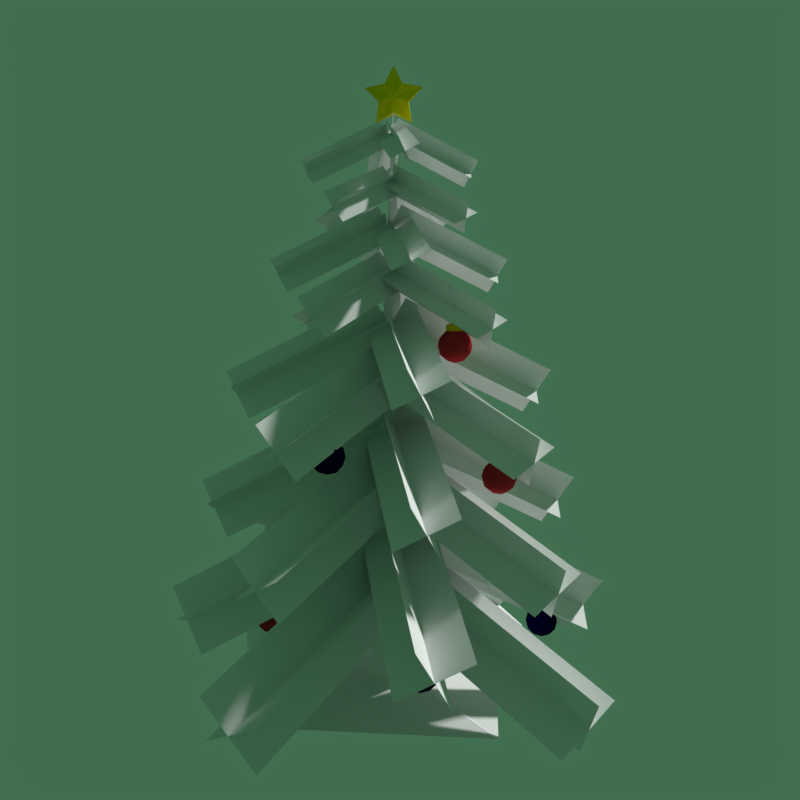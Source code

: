 # Source: arvore.blend  (saved by Blender 2.78.0; exported with 4.5.12 LTS)
import bpy
from mathutils import Matrix  # noqa: F401  (used for matrix-valued properties, if any)

bpy.ops.wm.read_factory_settings(use_empty=True)
scene = bpy.context.scene
scene.name = 'Scene'

# ---- collections
col_collection_1 = bpy.data.collections.new('Collection 1'); scene.collection.children.link(col_collection_1)

# ---- materials (node trees are filled in below, after node groups)
mat_materiais_001 = bpy.data.materials.new('Materiais.001')
mat_materiais_001.alpha_threshold = 0.0
mat_materiais_001.use_transparent_shadow = False
mat_materiais_001.diffuse_color = (0.8, 0.6127, 0.003376, 1.0)
mat_materiais_001.roughness = 0.5
mat_materiais_002 = bpy.data.materials.new('Materiais.002')
mat_materiais_002.alpha_threshold = 0.0
mat_materiais_002.use_transparent_shadow = False
mat_materiais_002.diffuse_color = (0.002006, 0.001661, 0.04955, 1.0)
mat_materiais_002.roughness = 0.5
mat_materiais_003 = bpy.data.materials.new('Materiais.003')
mat_materiais_003.alpha_threshold = 0.0
mat_materiais_003.use_transparent_shadow = False
mat_materiais_003.diffuse_color = (0.402, 0.02651, 0.0314, 1.0)
mat_materiais_003.roughness = 0.5
mat_material = bpy.data.materials.new('Material')
mat_material.alpha_threshold = 0.0
mat_material.use_transparent_shadow = False
mat_material.roughness = 0.5
mat_material.line_color = (0.0, 0.0, 0.0, 1.0)
mat_materiais = bpy.data.materials.new('Materiais')
mat_materiais.alpha_threshold = 0.0
mat_materiais.use_transparent_shadow = False
mat_materiais.roughness = 0.5

# ---- material node trees

# ---- world
world_world = bpy.data.worlds.new('World'); scene.world = world_world
world_world.color = (0.05382, 0.1574, 0.07982)
world_world.use_sun_shadow = False
world_world.sun_shadow_jitter_overblur = 0.0
world_world.cycles.sampling_method = 'MANUAL'

# ---- cameras
cam_c_mera = bpy.data.cameras.new('Câmera')
cam_c_mera.clip_end = 100.0
cam_c_mera.lens = 35.0
cam_c_mera.sensor_width = 32.0
cam_c_mera.sensor_height = 18.0
cam_c_mera.display_size = 2.0
cam_c_mera.dof.focus_distance = 0.0
cam_c_mera.dof.aperture_fstop = 128.0
cam_c_mera.dof.aperture_blades = 6

# ---- meshes
me_esfera_icosa_drica_017 = bpy.data.meshes.new('Esfera icosaédrica.017')
me_esfera_icosa_drica_017.from_pydata([(0.0, 0.0, -1.0), (0.7236, -0.5257, -0.4472), (-0.2764, -0.8506, -0.4472), (-0.8944, 0.0, -0.4472), (-0.2764, 0.8506, -0.4472), (0.7236, 0.5257, -0.4472), (0.2764, -0.8506, 0.4472), (-0.7236, -0.5257, 0.4472), (-0.7236, 0.5257, 0.4472), (0.2764, 0.8506, 0.4472), (0.8944, 0.0, 0.4472), (0.2629, 1.167e-17, 2.519), (-0.1625, -0.5, -0.8507), (0.4253, -0.309, -0.8507), (0.2629, -0.809, -0.5257), (0.8506, 0.0, -0.5257), (0.4253, 0.309, -0.8507), (-0.5257, 0.0, -0.8507), (-0.6882, -0.5, -0.5257), (-0.1625, 0.5, -0.8507), (-0.6882, 0.5, -0.5257), (0.2629, 0.809, -0.5257), (0.9511, -0.309, 0.0), (0.9511, 0.309, 0.0), (0.0, -1.0, 0.0), (0.5878, -0.809, 0.0), (-0.9511, -0.309, 0.0), (-0.5878, -0.809, 0.0), (-0.5878, 0.809, 0.0), (-0.9511, 0.309, 0.0), (0.5878, 0.809, 0.0), (0.0, 1.0, 0.0), (0.6882, -0.5, 0.5257), (-0.2629, -0.809, 0.5257), (-0.8506, 0.0, 0.5257), (-0.2629, 0.809, 0.5257), (0.6882, 0.5, 0.5257), (0.1625, -0.5, 0.8507), (0.5257, 0.0, 0.8507), (-0.4253, -0.309, 0.8507), (-0.4253, 0.309, 0.8507), (0.1625, 0.5, 0.8507), (0.5257, 1.167e-17, 1.188), (1.192e-07, 1.167e-17, 1.337), (0.1625, -0.5, 1.188), (-0.4253, -0.309, 1.188), (-0.4253, 0.309, 1.188), (0.1625, 0.5, 1.188)], [], [(0, 13, 12), (1, 13, 15), (0, 12, 17), (0, 17, 19), (0, 19, 16), (1, 15, 22), (2, 14, 24), (3, 18, 26), (4, 20, 28), (5, 21, 30), (1, 22, 25), (2, 24, 27), (3, 26, 29), (4, 28, 31), (5, 30, 23), (6, 32, 37), (7, 33, 39), (8, 34, 40), (9, 35, 41), (10, 36, 38), (40, 39, 45, 46), (38, 36, 41), (36, 9, 41), (39, 37, 44, 45), (41, 35, 40), (35, 8, 40), (38, 41, 47, 42), (40, 34, 39), (34, 7, 39), (37, 38, 42, 44), (39, 33, 37), (33, 6, 37), (41, 40, 46, 47), (37, 32, 38), (32, 10, 38), (23, 36, 10), (23, 30, 36), (30, 9, 36), (31, 35, 9), (31, 28, 35), (28, 8, 35), (29, 34, 8), (29, 26, 34), (26, 7, 34), (27, 33, 7), (27, 24, 33), (24, 6, 33), (25, 32, 6), (25, 22, 32), (22, 10, 32), (30, 31, 9), (30, 21, 31), (21, 4, 31), (28, 29, 8), (28, 20, 29), (20, 3, 29), (26, 27, 7), (26, 18, 27), (18, 2, 27), (24, 25, 6), (24, 14, 25), (14, 1, 25), (22, 23, 10), (22, 15, 23), (15, 5, 23), (16, 21, 5), (16, 19, 21), (19, 4, 21), (19, 20, 4), (19, 17, 20), (17, 3, 20), (17, 18, 3), (17, 12, 18), (12, 2, 18), (15, 16, 5), (15, 13, 16), (13, 0, 16), (12, 14, 2), (12, 13, 14), (13, 1, 14), (42, 47, 43), (47, 46, 43), (46, 45, 43), (45, 44, 43), (44, 42, 43), (43, 42, 11)])
me_esfera_icosa_drica_017.polygons.foreach_set('use_smooth', [True] * 86)
me_esfera_icosa_drica_017.polygons.foreach_set('material_index', [2, 2, 2, 2, 2, 2, 2, 2, 2, 2, 2, 2, 2, 2, 2, 2, 2, 2, 2, 2, 0, 2, 2, 0, 2, 2, 0, 2, 2, 0, 2, 2, 0, 2, 2, 2, 2, 2, 2, 2, 2, 2, 2, 2, 2, 2, 2, 2, 2, 2, 2, 2, 2, 2, 2, 2, 2, 2, 2, 2, 2, 2, 2, 2, 2, 2, 2, 2, 2, 2, 2, 2, 2, 2, 2, 2, 2, 2, 2, 2, 0, 0, 0, 0, 0, 0])
me_esfera_icosa_drica_017.materials.append(mat_materiais_001)
me_esfera_icosa_drica_017.materials.append(mat_materiais_002)
me_esfera_icosa_drica_017.materials.append(mat_materiais_003)
me_esfera_icosa_drica_017.use_remesh_preserve_volume = False
me_esfera_icosa_drica_017.use_remesh_preserve_attributes = False
me_esfera_icosa_drica_017.use_mirror_vertex_groups = False
me_esfera_icosa_drica_017.update()
me_esfera_icosa_drica_016 = bpy.data.meshes.new('Esfera icosaédrica.016')
me_esfera_icosa_drica_016.from_pydata([(0.0, 0.0, -1.0), (0.7236, -0.5257, -0.4472), (-0.2764, -0.8506, -0.4472), (-0.8944, 0.0, -0.4472), (-0.2764, 0.8506, -0.4472), (0.7236, 0.5257, -0.4472), (0.2764, -0.8506, 0.4472), (-0.7236, -0.5257, 0.4472), (-0.7236, 0.5257, 0.4472), (0.2764, 0.8506, 0.4472), (0.8944, 0.0, 0.4472), (0.2629, 1.167e-17, 2.519), (-0.1625, -0.5, -0.8507), (0.4253, -0.309, -0.8507), (0.2629, -0.809, -0.5257), (0.8506, 0.0, -0.5257), (0.4253, 0.309, -0.8507), (-0.5257, 0.0, -0.8507), (-0.6882, -0.5, -0.5257), (-0.1625, 0.5, -0.8507), (-0.6882, 0.5, -0.5257), (0.2629, 0.809, -0.5257), (0.9511, -0.309, 0.0), (0.9511, 0.309, 0.0), (0.0, -1.0, 0.0), (0.5878, -0.809, 0.0), (-0.9511, -0.309, 0.0), (-0.5878, -0.809, 0.0), (-0.5878, 0.809, 0.0), (-0.9511, 0.309, 0.0), (0.5878, 0.809, 0.0), (0.0, 1.0, 0.0), (0.6882, -0.5, 0.5257), (-0.2629, -0.809, 0.5257), (-0.8506, 0.0, 0.5257), (-0.2629, 0.809, 0.5257), (0.6882, 0.5, 0.5257), (0.1625, -0.5, 0.8507), (0.5257, 0.0, 0.8507), (-0.4253, -0.309, 0.8507), (-0.4253, 0.309, 0.8507), (0.1625, 0.5, 0.8507), (0.5257, 1.167e-17, 1.188), (1.192e-07, 1.167e-17, 1.337), (0.1625, -0.5, 1.188), (-0.4253, -0.309, 1.188), (-0.4253, 0.309, 1.188), (0.1625, 0.5, 1.188)], [], [(0, 13, 12), (1, 13, 15), (0, 12, 17), (0, 17, 19), (0, 19, 16), (1, 15, 22), (2, 14, 24), (3, 18, 26), (4, 20, 28), (5, 21, 30), (1, 22, 25), (2, 24, 27), (3, 26, 29), (4, 28, 31), (5, 30, 23), (6, 32, 37), (7, 33, 39), (8, 34, 40), (9, 35, 41), (10, 36, 38), (40, 39, 45, 46), (38, 36, 41), (36, 9, 41), (39, 37, 44, 45), (41, 35, 40), (35, 8, 40), (38, 41, 47, 42), (40, 34, 39), (34, 7, 39), (37, 38, 42, 44), (39, 33, 37), (33, 6, 37), (41, 40, 46, 47), (37, 32, 38), (32, 10, 38), (23, 36, 10), (23, 30, 36), (30, 9, 36), (31, 35, 9), (31, 28, 35), (28, 8, 35), (29, 34, 8), (29, 26, 34), (26, 7, 34), (27, 33, 7), (27, 24, 33), (24, 6, 33), (25, 32, 6), (25, 22, 32), (22, 10, 32), (30, 31, 9), (30, 21, 31), (21, 4, 31), (28, 29, 8), (28, 20, 29), (20, 3, 29), (26, 27, 7), (26, 18, 27), (18, 2, 27), (24, 25, 6), (24, 14, 25), (14, 1, 25), (22, 23, 10), (22, 15, 23), (15, 5, 23), (16, 21, 5), (16, 19, 21), (19, 4, 21), (19, 20, 4), (19, 17, 20), (17, 3, 20), (17, 18, 3), (17, 12, 18), (12, 2, 18), (15, 16, 5), (15, 13, 16), (13, 0, 16), (12, 14, 2), (12, 13, 14), (13, 1, 14), (42, 47, 43), (47, 46, 43), (46, 45, 43), (45, 44, 43), (44, 42, 43), (43, 42, 11)])
me_esfera_icosa_drica_016.polygons.foreach_set('use_smooth', [True] * 86)
me_esfera_icosa_drica_016.polygons.foreach_set('material_index', [2, 2, 2, 2, 2, 2, 2, 2, 2, 2, 2, 2, 2, 2, 2, 2, 2, 2, 2, 2, 0, 2, 2, 0, 2, 2, 0, 2, 2, 0, 2, 2, 0, 2, 2, 2, 2, 2, 2, 2, 2, 2, 2, 2, 2, 2, 2, 2, 2, 2, 2, 2, 2, 2, 2, 2, 2, 2, 2, 2, 2, 2, 2, 2, 2, 2, 2, 2, 2, 2, 2, 2, 2, 2, 2, 2, 2, 2, 2, 2, 0, 0, 0, 0, 0, 0])
me_esfera_icosa_drica_016.materials.append(mat_materiais_001)
me_esfera_icosa_drica_016.materials.append(mat_materiais_002)
me_esfera_icosa_drica_016.materials.append(mat_materiais_003)
me_esfera_icosa_drica_016.use_remesh_preserve_volume = False
me_esfera_icosa_drica_016.use_remesh_preserve_attributes = False
me_esfera_icosa_drica_016.use_mirror_vertex_groups = False
me_esfera_icosa_drica_016.update()
me_esfera_icosa_drica_015 = bpy.data.meshes.new('Esfera icosaédrica.015')
me_esfera_icosa_drica_015.from_pydata([(0.0, 0.0, -1.0), (0.7236, -0.5257, -0.4472), (-0.2764, -0.8506, -0.4472), (-0.8944, 0.0, -0.4472), (-0.2764, 0.8506, -0.4472), (0.7236, 0.5257, -0.4472), (0.2764, -0.8506, 0.4472), (-0.7236, -0.5257, 0.4472), (-0.7236, 0.5257, 0.4472), (0.2764, 0.8506, 0.4472), (0.8944, 0.0, 0.4472), (0.2629, 1.167e-17, 2.519), (-0.1625, -0.5, -0.8507), (0.4253, -0.309, -0.8507), (0.2629, -0.809, -0.5257), (0.8506, 0.0, -0.5257), (0.4253, 0.309, -0.8507), (-0.5257, 0.0, -0.8507), (-0.6882, -0.5, -0.5257), (-0.1625, 0.5, -0.8507), (-0.6882, 0.5, -0.5257), (0.2629, 0.809, -0.5257), (0.9511, -0.309, 0.0), (0.9511, 0.309, 0.0), (0.0, -1.0, 0.0), (0.5878, -0.809, 0.0), (-0.9511, -0.309, 0.0), (-0.5878, -0.809, 0.0), (-0.5878, 0.809, 0.0), (-0.9511, 0.309, 0.0), (0.5878, 0.809, 0.0), (0.0, 1.0, 0.0), (0.6882, -0.5, 0.5257), (-0.2629, -0.809, 0.5257), (-0.8506, 0.0, 0.5257), (-0.2629, 0.809, 0.5257), (0.6882, 0.5, 0.5257), (0.1625, -0.5, 0.8507), (0.5257, 0.0, 0.8507), (-0.4253, -0.309, 0.8507), (-0.4253, 0.309, 0.8507), (0.1625, 0.5, 0.8507), (0.5257, 1.167e-17, 1.188), (1.192e-07, 1.167e-17, 1.337), (0.1625, -0.5, 1.188), (-0.4253, -0.309, 1.188), (-0.4253, 0.309, 1.188), (0.1625, 0.5, 1.188)], [], [(0, 13, 12), (1, 13, 15), (0, 12, 17), (0, 17, 19), (0, 19, 16), (1, 15, 22), (2, 14, 24), (3, 18, 26), (4, 20, 28), (5, 21, 30), (1, 22, 25), (2, 24, 27), (3, 26, 29), (4, 28, 31), (5, 30, 23), (6, 32, 37), (7, 33, 39), (8, 34, 40), (9, 35, 41), (10, 36, 38), (40, 39, 45, 46), (38, 36, 41), (36, 9, 41), (39, 37, 44, 45), (41, 35, 40), (35, 8, 40), (38, 41, 47, 42), (40, 34, 39), (34, 7, 39), (37, 38, 42, 44), (39, 33, 37), (33, 6, 37), (41, 40, 46, 47), (37, 32, 38), (32, 10, 38), (23, 36, 10), (23, 30, 36), (30, 9, 36), (31, 35, 9), (31, 28, 35), (28, 8, 35), (29, 34, 8), (29, 26, 34), (26, 7, 34), (27, 33, 7), (27, 24, 33), (24, 6, 33), (25, 32, 6), (25, 22, 32), (22, 10, 32), (30, 31, 9), (30, 21, 31), (21, 4, 31), (28, 29, 8), (28, 20, 29), (20, 3, 29), (26, 27, 7), (26, 18, 27), (18, 2, 27), (24, 25, 6), (24, 14, 25), (14, 1, 25), (22, 23, 10), (22, 15, 23), (15, 5, 23), (16, 21, 5), (16, 19, 21), (19, 4, 21), (19, 20, 4), (19, 17, 20), (17, 3, 20), (17, 18, 3), (17, 12, 18), (12, 2, 18), (15, 16, 5), (15, 13, 16), (13, 0, 16), (12, 14, 2), (12, 13, 14), (13, 1, 14), (42, 47, 43), (47, 46, 43), (46, 45, 43), (45, 44, 43), (44, 42, 43), (43, 42, 11)])
me_esfera_icosa_drica_015.polygons.foreach_set('use_smooth', [True] * 86)
me_esfera_icosa_drica_015.polygons.foreach_set('material_index', [2, 2, 2, 2, 2, 2, 2, 2, 2, 2, 2, 2, 2, 2, 2, 2, 2, 2, 2, 2, 0, 2, 2, 0, 2, 2, 0, 2, 2, 0, 2, 2, 0, 2, 2, 2, 2, 2, 2, 2, 2, 2, 2, 2, 2, 2, 2, 2, 2, 2, 2, 2, 2, 2, 2, 2, 2, 2, 2, 2, 2, 2, 2, 2, 2, 2, 2, 2, 2, 2, 2, 2, 2, 2, 2, 2, 2, 2, 2, 2, 0, 0, 0, 0, 0, 0])
me_esfera_icosa_drica_015.materials.append(mat_materiais_001)
me_esfera_icosa_drica_015.materials.append(mat_materiais_002)
me_esfera_icosa_drica_015.materials.append(mat_materiais_003)
me_esfera_icosa_drica_015.use_remesh_preserve_volume = False
me_esfera_icosa_drica_015.use_remesh_preserve_attributes = False
me_esfera_icosa_drica_015.use_mirror_vertex_groups = False
me_esfera_icosa_drica_015.update()
me_esfera_icosa_drica_014 = bpy.data.meshes.new('Esfera icosaédrica.014')
me_esfera_icosa_drica_014.from_pydata([(0.0, 0.0, -1.0), (0.7236, -0.5257, -0.4472), (-0.2764, -0.8506, -0.4472), (-0.8944, 0.0, -0.4472), (-0.2764, 0.8506, -0.4472), (0.7236, 0.5257, -0.4472), (0.2764, -0.8506, 0.4472), (-0.7236, -0.5257, 0.4472), (-0.7236, 0.5257, 0.4472), (0.2764, 0.8506, 0.4472), (0.8944, 0.0, 0.4472), (0.2629, 1.167e-17, 2.519), (-0.1625, -0.5, -0.8507), (0.4253, -0.309, -0.8507), (0.2629, -0.809, -0.5257), (0.8506, 0.0, -0.5257), (0.4253, 0.309, -0.8507), (-0.5257, 0.0, -0.8507), (-0.6882, -0.5, -0.5257), (-0.1625, 0.5, -0.8507), (-0.6882, 0.5, -0.5257), (0.2629, 0.809, -0.5257), (0.9511, -0.309, 0.0), (0.9511, 0.309, 0.0), (0.0, -1.0, 0.0), (0.5878, -0.809, 0.0), (-0.9511, -0.309, 0.0), (-0.5878, -0.809, 0.0), (-0.5878, 0.809, 0.0), (-0.9511, 0.309, 0.0), (0.5878, 0.809, 0.0), (0.0, 1.0, 0.0), (0.6882, -0.5, 0.5257), (-0.2629, -0.809, 0.5257), (-0.8506, 0.0, 0.5257), (-0.2629, 0.809, 0.5257), (0.6882, 0.5, 0.5257), (0.1625, -0.5, 0.8507), (0.5257, 0.0, 0.8507), (-0.4253, -0.309, 0.8507), (-0.4253, 0.309, 0.8507), (0.1625, 0.5, 0.8507), (0.5257, 1.167e-17, 1.188), (1.192e-07, 1.167e-17, 1.337), (0.1625, -0.5, 1.188), (-0.4253, -0.309, 1.188), (-0.4253, 0.309, 1.188), (0.1625, 0.5, 1.188)], [], [(0, 13, 12), (1, 13, 15), (0, 12, 17), (0, 17, 19), (0, 19, 16), (1, 15, 22), (2, 14, 24), (3, 18, 26), (4, 20, 28), (5, 21, 30), (1, 22, 25), (2, 24, 27), (3, 26, 29), (4, 28, 31), (5, 30, 23), (6, 32, 37), (7, 33, 39), (8, 34, 40), (9, 35, 41), (10, 36, 38), (40, 39, 45, 46), (38, 36, 41), (36, 9, 41), (39, 37, 44, 45), (41, 35, 40), (35, 8, 40), (38, 41, 47, 42), (40, 34, 39), (34, 7, 39), (37, 38, 42, 44), (39, 33, 37), (33, 6, 37), (41, 40, 46, 47), (37, 32, 38), (32, 10, 38), (23, 36, 10), (23, 30, 36), (30, 9, 36), (31, 35, 9), (31, 28, 35), (28, 8, 35), (29, 34, 8), (29, 26, 34), (26, 7, 34), (27, 33, 7), (27, 24, 33), (24, 6, 33), (25, 32, 6), (25, 22, 32), (22, 10, 32), (30, 31, 9), (30, 21, 31), (21, 4, 31), (28, 29, 8), (28, 20, 29), (20, 3, 29), (26, 27, 7), (26, 18, 27), (18, 2, 27), (24, 25, 6), (24, 14, 25), (14, 1, 25), (22, 23, 10), (22, 15, 23), (15, 5, 23), (16, 21, 5), (16, 19, 21), (19, 4, 21), (19, 20, 4), (19, 17, 20), (17, 3, 20), (17, 18, 3), (17, 12, 18), (12, 2, 18), (15, 16, 5), (15, 13, 16), (13, 0, 16), (12, 14, 2), (12, 13, 14), (13, 1, 14), (42, 47, 43), (47, 46, 43), (46, 45, 43), (45, 44, 43), (44, 42, 43), (43, 42, 11)])
me_esfera_icosa_drica_014.polygons.foreach_set('use_smooth', [True] * 86)
me_esfera_icosa_drica_014.polygons.foreach_set('material_index', [2, 2, 2, 2, 2, 2, 2, 2, 2, 2, 2, 2, 2, 2, 2, 2, 2, 2, 2, 2, 0, 2, 2, 0, 2, 2, 0, 2, 2, 0, 2, 2, 0, 2, 2, 2, 2, 2, 2, 2, 2, 2, 2, 2, 2, 2, 2, 2, 2, 2, 2, 2, 2, 2, 2, 2, 2, 2, 2, 2, 2, 2, 2, 2, 2, 2, 2, 2, 2, 2, 2, 2, 2, 2, 2, 2, 2, 2, 2, 2, 0, 0, 0, 0, 0, 0])
me_esfera_icosa_drica_014.materials.append(mat_materiais_001)
me_esfera_icosa_drica_014.materials.append(mat_materiais_002)
me_esfera_icosa_drica_014.materials.append(mat_materiais_003)
me_esfera_icosa_drica_014.use_remesh_preserve_volume = False
me_esfera_icosa_drica_014.use_remesh_preserve_attributes = False
me_esfera_icosa_drica_014.use_mirror_vertex_groups = False
me_esfera_icosa_drica_014.update()
me_esfera_icosa_drica_013 = bpy.data.meshes.new('Esfera icosaédrica.013')
me_esfera_icosa_drica_013.from_pydata([(0.0, 0.0, -1.0), (0.7236, -0.5257, -0.4472), (-0.2764, -0.8506, -0.4472), (-0.8944, 0.0, -0.4472), (-0.2764, 0.8506, -0.4472), (0.7236, 0.5257, -0.4472), (0.2764, -0.8506, 0.4472), (-0.7236, -0.5257, 0.4472), (-0.7236, 0.5257, 0.4472), (0.2764, 0.8506, 0.4472), (0.8944, 0.0, 0.4472), (0.2629, 1.167e-17, 2.519), (-0.1625, -0.5, -0.8507), (0.4253, -0.309, -0.8507), (0.2629, -0.809, -0.5257), (0.8506, 0.0, -0.5257), (0.4253, 0.309, -0.8507), (-0.5257, 0.0, -0.8507), (-0.6882, -0.5, -0.5257), (-0.1625, 0.5, -0.8507), (-0.6882, 0.5, -0.5257), (0.2629, 0.809, -0.5257), (0.9511, -0.309, 0.0), (0.9511, 0.309, 0.0), (0.0, -1.0, 0.0), (0.5878, -0.809, 0.0), (-0.9511, -0.309, 0.0), (-0.5878, -0.809, 0.0), (-0.5878, 0.809, 0.0), (-0.9511, 0.309, 0.0), (0.5878, 0.809, 0.0), (0.0, 1.0, 0.0), (0.6882, -0.5, 0.5257), (-0.2629, -0.809, 0.5257), (-0.8506, 0.0, 0.5257), (-0.2629, 0.809, 0.5257), (0.6882, 0.5, 0.5257), (0.1625, -0.5, 0.8507), (0.5257, 0.0, 0.8507), (-0.4253, -0.309, 0.8507), (-0.4253, 0.309, 0.8507), (0.1625, 0.5, 0.8507), (0.5257, 1.167e-17, 1.188), (1.192e-07, 1.167e-17, 1.337), (0.1625, -0.5, 1.188), (-0.4253, -0.309, 1.188), (-0.4253, 0.309, 1.188), (0.1625, 0.5, 1.188)], [], [(0, 13, 12), (1, 13, 15), (0, 12, 17), (0, 17, 19), (0, 19, 16), (1, 15, 22), (2, 14, 24), (3, 18, 26), (4, 20, 28), (5, 21, 30), (1, 22, 25), (2, 24, 27), (3, 26, 29), (4, 28, 31), (5, 30, 23), (6, 32, 37), (7, 33, 39), (8, 34, 40), (9, 35, 41), (10, 36, 38), (40, 39, 45, 46), (38, 36, 41), (36, 9, 41), (39, 37, 44, 45), (41, 35, 40), (35, 8, 40), (38, 41, 47, 42), (40, 34, 39), (34, 7, 39), (37, 38, 42, 44), (39, 33, 37), (33, 6, 37), (41, 40, 46, 47), (37, 32, 38), (32, 10, 38), (23, 36, 10), (23, 30, 36), (30, 9, 36), (31, 35, 9), (31, 28, 35), (28, 8, 35), (29, 34, 8), (29, 26, 34), (26, 7, 34), (27, 33, 7), (27, 24, 33), (24, 6, 33), (25, 32, 6), (25, 22, 32), (22, 10, 32), (30, 31, 9), (30, 21, 31), (21, 4, 31), (28, 29, 8), (28, 20, 29), (20, 3, 29), (26, 27, 7), (26, 18, 27), (18, 2, 27), (24, 25, 6), (24, 14, 25), (14, 1, 25), (22, 23, 10), (22, 15, 23), (15, 5, 23), (16, 21, 5), (16, 19, 21), (19, 4, 21), (19, 20, 4), (19, 17, 20), (17, 3, 20), (17, 18, 3), (17, 12, 18), (12, 2, 18), (15, 16, 5), (15, 13, 16), (13, 0, 16), (12, 14, 2), (12, 13, 14), (13, 1, 14), (42, 47, 43), (47, 46, 43), (46, 45, 43), (45, 44, 43), (44, 42, 43), (43, 42, 11)])
me_esfera_icosa_drica_013.polygons.foreach_set('use_smooth', [True] * 86)
me_esfera_icosa_drica_013.polygons.foreach_set('material_index', [2, 2, 2, 2, 2, 2, 2, 2, 2, 2, 2, 2, 2, 2, 2, 2, 2, 2, 2, 2, 0, 2, 2, 0, 2, 2, 0, 2, 2, 0, 2, 2, 0, 2, 2, 2, 2, 2, 2, 2, 2, 2, 2, 2, 2, 2, 2, 2, 2, 2, 2, 2, 2, 2, 2, 2, 2, 2, 2, 2, 2, 2, 2, 2, 2, 2, 2, 2, 2, 2, 2, 2, 2, 2, 2, 2, 2, 2, 2, 2, 0, 0, 0, 0, 0, 0])
me_esfera_icosa_drica_013.materials.append(mat_materiais_001)
me_esfera_icosa_drica_013.materials.append(mat_materiais_002)
me_esfera_icosa_drica_013.materials.append(mat_materiais_003)
me_esfera_icosa_drica_013.use_remesh_preserve_volume = False
me_esfera_icosa_drica_013.use_remesh_preserve_attributes = False
me_esfera_icosa_drica_013.use_mirror_vertex_groups = False
me_esfera_icosa_drica_013.update()
me_esfera_icosa_drica_012 = bpy.data.meshes.new('Esfera icosaédrica.012')
me_esfera_icosa_drica_012.from_pydata([(0.0, 0.0, -1.0), (0.7236, -0.5257, -0.4472), (-0.2764, -0.8506, -0.4472), (-0.8944, 0.0, -0.4472), (-0.2764, 0.8506, -0.4472), (0.7236, 0.5257, -0.4472), (0.2764, -0.8506, 0.4472), (-0.7236, -0.5257, 0.4472), (-0.7236, 0.5257, 0.4472), (0.2764, 0.8506, 0.4472), (0.8944, 0.0, 0.4472), (0.2629, 1.167e-17, 2.519), (-0.1625, -0.5, -0.8507), (0.4253, -0.309, -0.8507), (0.2629, -0.809, -0.5257), (0.8506, 0.0, -0.5257), (0.4253, 0.309, -0.8507), (-0.5257, 0.0, -0.8507), (-0.6882, -0.5, -0.5257), (-0.1625, 0.5, -0.8507), (-0.6882, 0.5, -0.5257), (0.2629, 0.809, -0.5257), (0.9511, -0.309, 0.0), (0.9511, 0.309, 0.0), (0.0, -1.0, 0.0), (0.5878, -0.809, 0.0), (-0.9511, -0.309, 0.0), (-0.5878, -0.809, 0.0), (-0.5878, 0.809, 0.0), (-0.9511, 0.309, 0.0), (0.5878, 0.809, 0.0), (0.0, 1.0, 0.0), (0.6882, -0.5, 0.5257), (-0.2629, -0.809, 0.5257), (-0.8506, 0.0, 0.5257), (-0.2629, 0.809, 0.5257), (0.6882, 0.5, 0.5257), (0.1625, -0.5, 0.8507), (0.5257, 0.0, 0.8507), (-0.4253, -0.309, 0.8507), (-0.4253, 0.309, 0.8507), (0.1625, 0.5, 0.8507), (0.5257, 1.167e-17, 1.188), (1.192e-07, 1.167e-17, 1.337), (0.1625, -0.5, 1.188), (-0.4253, -0.309, 1.188), (-0.4253, 0.309, 1.188), (0.1625, 0.5, 1.188)], [], [(0, 13, 12), (1, 13, 15), (0, 12, 17), (0, 17, 19), (0, 19, 16), (1, 15, 22), (2, 14, 24), (3, 18, 26), (4, 20, 28), (5, 21, 30), (1, 22, 25), (2, 24, 27), (3, 26, 29), (4, 28, 31), (5, 30, 23), (6, 32, 37), (7, 33, 39), (8, 34, 40), (9, 35, 41), (10, 36, 38), (40, 39, 45, 46), (38, 36, 41), (36, 9, 41), (39, 37, 44, 45), (41, 35, 40), (35, 8, 40), (38, 41, 47, 42), (40, 34, 39), (34, 7, 39), (37, 38, 42, 44), (39, 33, 37), (33, 6, 37), (41, 40, 46, 47), (37, 32, 38), (32, 10, 38), (23, 36, 10), (23, 30, 36), (30, 9, 36), (31, 35, 9), (31, 28, 35), (28, 8, 35), (29, 34, 8), (29, 26, 34), (26, 7, 34), (27, 33, 7), (27, 24, 33), (24, 6, 33), (25, 32, 6), (25, 22, 32), (22, 10, 32), (30, 31, 9), (30, 21, 31), (21, 4, 31), (28, 29, 8), (28, 20, 29), (20, 3, 29), (26, 27, 7), (26, 18, 27), (18, 2, 27), (24, 25, 6), (24, 14, 25), (14, 1, 25), (22, 23, 10), (22, 15, 23), (15, 5, 23), (16, 21, 5), (16, 19, 21), (19, 4, 21), (19, 20, 4), (19, 17, 20), (17, 3, 20), (17, 18, 3), (17, 12, 18), (12, 2, 18), (15, 16, 5), (15, 13, 16), (13, 0, 16), (12, 14, 2), (12, 13, 14), (13, 1, 14), (42, 47, 43), (47, 46, 43), (46, 45, 43), (45, 44, 43), (44, 42, 43), (43, 42, 11)])
me_esfera_icosa_drica_012.polygons.foreach_set('use_smooth', [True] * 86)
me_esfera_icosa_drica_012.polygons.foreach_set('material_index', [1, 1, 1, 1, 1, 1, 1, 1, 1, 1, 1, 1, 1, 1, 1, 1, 1, 1, 1, 1, 0, 1, 1, 0, 1, 1, 0, 1, 1, 0, 1, 1, 0, 1, 1, 1, 1, 1, 1, 1, 1, 1, 1, 1, 1, 1, 1, 1, 1, 1, 1, 1, 1, 1, 1, 1, 1, 1, 1, 1, 1, 1, 1, 1, 1, 1, 1, 1, 1, 1, 1, 1, 1, 1, 1, 1, 1, 1, 1, 1, 0, 0, 0, 0, 0, 0])
me_esfera_icosa_drica_012.materials.append(mat_materiais_001)
me_esfera_icosa_drica_012.materials.append(mat_materiais_002)
me_esfera_icosa_drica_012.materials.append(mat_materiais_003)
me_esfera_icosa_drica_012.use_remesh_preserve_volume = False
me_esfera_icosa_drica_012.use_remesh_preserve_attributes = False
me_esfera_icosa_drica_012.use_mirror_vertex_groups = False
me_esfera_icosa_drica_012.update()
me_esfera_icosa_drica_011 = bpy.data.meshes.new('Esfera icosaédrica.011')
me_esfera_icosa_drica_011.from_pydata([(0.0, 0.0, -1.0), (0.7236, -0.5257, -0.4472), (-0.2764, -0.8506, -0.4472), (-0.8944, 0.0, -0.4472), (-0.2764, 0.8506, -0.4472), (0.7236, 0.5257, -0.4472), (0.2764, -0.8506, 0.4472), (-0.7236, -0.5257, 0.4472), (-0.7236, 0.5257, 0.4472), (0.2764, 0.8506, 0.4472), (0.8944, 0.0, 0.4472), (0.2629, 1.167e-17, 2.519), (-0.1625, -0.5, -0.8507), (0.4253, -0.309, -0.8507), (0.2629, -0.809, -0.5257), (0.8506, 0.0, -0.5257), (0.4253, 0.309, -0.8507), (-0.5257, 0.0, -0.8507), (-0.6882, -0.5, -0.5257), (-0.1625, 0.5, -0.8507), (-0.6882, 0.5, -0.5257), (0.2629, 0.809, -0.5257), (0.9511, -0.309, 0.0), (0.9511, 0.309, 0.0), (0.0, -1.0, 0.0), (0.5878, -0.809, 0.0), (-0.9511, -0.309, 0.0), (-0.5878, -0.809, 0.0), (-0.5878, 0.809, 0.0), (-0.9511, 0.309, 0.0), (0.5878, 0.809, 0.0), (0.0, 1.0, 0.0), (0.6882, -0.5, 0.5257), (-0.2629, -0.809, 0.5257), (-0.8506, 0.0, 0.5257), (-0.2629, 0.809, 0.5257), (0.6882, 0.5, 0.5257), (0.1625, -0.5, 0.8507), (0.5257, 0.0, 0.8507), (-0.4253, -0.309, 0.8507), (-0.4253, 0.309, 0.8507), (0.1625, 0.5, 0.8507), (0.5257, 1.167e-17, 1.188), (1.192e-07, 1.167e-17, 1.337), (0.1625, -0.5, 1.188), (-0.4253, -0.309, 1.188), (-0.4253, 0.309, 1.188), (0.1625, 0.5, 1.188)], [], [(0, 13, 12), (1, 13, 15), (0, 12, 17), (0, 17, 19), (0, 19, 16), (1, 15, 22), (2, 14, 24), (3, 18, 26), (4, 20, 28), (5, 21, 30), (1, 22, 25), (2, 24, 27), (3, 26, 29), (4, 28, 31), (5, 30, 23), (6, 32, 37), (7, 33, 39), (8, 34, 40), (9, 35, 41), (10, 36, 38), (40, 39, 45, 46), (38, 36, 41), (36, 9, 41), (39, 37, 44, 45), (41, 35, 40), (35, 8, 40), (38, 41, 47, 42), (40, 34, 39), (34, 7, 39), (37, 38, 42, 44), (39, 33, 37), (33, 6, 37), (41, 40, 46, 47), (37, 32, 38), (32, 10, 38), (23, 36, 10), (23, 30, 36), (30, 9, 36), (31, 35, 9), (31, 28, 35), (28, 8, 35), (29, 34, 8), (29, 26, 34), (26, 7, 34), (27, 33, 7), (27, 24, 33), (24, 6, 33), (25, 32, 6), (25, 22, 32), (22, 10, 32), (30, 31, 9), (30, 21, 31), (21, 4, 31), (28, 29, 8), (28, 20, 29), (20, 3, 29), (26, 27, 7), (26, 18, 27), (18, 2, 27), (24, 25, 6), (24, 14, 25), (14, 1, 25), (22, 23, 10), (22, 15, 23), (15, 5, 23), (16, 21, 5), (16, 19, 21), (19, 4, 21), (19, 20, 4), (19, 17, 20), (17, 3, 20), (17, 18, 3), (17, 12, 18), (12, 2, 18), (15, 16, 5), (15, 13, 16), (13, 0, 16), (12, 14, 2), (12, 13, 14), (13, 1, 14), (42, 47, 43), (47, 46, 43), (46, 45, 43), (45, 44, 43), (44, 42, 43), (43, 42, 11)])
me_esfera_icosa_drica_011.polygons.foreach_set('use_smooth', [True] * 86)
me_esfera_icosa_drica_011.polygons.foreach_set('material_index', [1, 1, 1, 1, 1, 1, 1, 1, 1, 1, 1, 1, 1, 1, 1, 1, 1, 1, 1, 1, 0, 1, 1, 0, 1, 1, 0, 1, 1, 0, 1, 1, 0, 1, 1, 1, 1, 1, 1, 1, 1, 1, 1, 1, 1, 1, 1, 1, 1, 1, 1, 1, 1, 1, 1, 1, 1, 1, 1, 1, 1, 1, 1, 1, 1, 1, 1, 1, 1, 1, 1, 1, 1, 1, 1, 1, 1, 1, 1, 1, 0, 0, 0, 0, 0, 0])
me_esfera_icosa_drica_011.materials.append(mat_materiais_001)
me_esfera_icosa_drica_011.materials.append(mat_materiais_002)
me_esfera_icosa_drica_011.materials.append(mat_materiais_003)
me_esfera_icosa_drica_011.use_remesh_preserve_volume = False
me_esfera_icosa_drica_011.use_remesh_preserve_attributes = False
me_esfera_icosa_drica_011.use_mirror_vertex_groups = False
me_esfera_icosa_drica_011.update()
me_esfera_icosa_drica_010 = bpy.data.meshes.new('Esfera icosaédrica.010')
me_esfera_icosa_drica_010.from_pydata([(0.0, 0.0, -1.0), (0.7236, -0.5257, -0.4472), (-0.2764, -0.8506, -0.4472), (-0.8944, 0.0, -0.4472), (-0.2764, 0.8506, -0.4472), (0.7236, 0.5257, -0.4472), (0.2764, -0.8506, 0.4472), (-0.7236, -0.5257, 0.4472), (-0.7236, 0.5257, 0.4472), (0.2764, 0.8506, 0.4472), (0.8944, 0.0, 0.4472), (0.2629, 1.167e-17, 2.519), (-0.1625, -0.5, -0.8507), (0.4253, -0.309, -0.8507), (0.2629, -0.809, -0.5257), (0.8506, 0.0, -0.5257), (0.4253, 0.309, -0.8507), (-0.5257, 0.0, -0.8507), (-0.6882, -0.5, -0.5257), (-0.1625, 0.5, -0.8507), (-0.6882, 0.5, -0.5257), (0.2629, 0.809, -0.5257), (0.9511, -0.309, 0.0), (0.9511, 0.309, 0.0), (0.0, -1.0, 0.0), (0.5878, -0.809, 0.0), (-0.9511, -0.309, 0.0), (-0.5878, -0.809, 0.0), (-0.5878, 0.809, 0.0), (-0.9511, 0.309, 0.0), (0.5878, 0.809, 0.0), (0.0, 1.0, 0.0), (0.6882, -0.5, 0.5257), (-0.2629, -0.809, 0.5257), (-0.8506, 0.0, 0.5257), (-0.2629, 0.809, 0.5257), (0.6882, 0.5, 0.5257), (0.1625, -0.5, 0.8507), (0.5257, 0.0, 0.8507), (-0.4253, -0.309, 0.8507), (-0.4253, 0.309, 0.8507), (0.1625, 0.5, 0.8507), (0.5257, 1.167e-17, 1.188), (1.192e-07, 1.167e-17, 1.337), (0.1625, -0.5, 1.188), (-0.4253, -0.309, 1.188), (-0.4253, 0.309, 1.188), (0.1625, 0.5, 1.188)], [], [(0, 13, 12), (1, 13, 15), (0, 12, 17), (0, 17, 19), (0, 19, 16), (1, 15, 22), (2, 14, 24), (3, 18, 26), (4, 20, 28), (5, 21, 30), (1, 22, 25), (2, 24, 27), (3, 26, 29), (4, 28, 31), (5, 30, 23), (6, 32, 37), (7, 33, 39), (8, 34, 40), (9, 35, 41), (10, 36, 38), (40, 39, 45, 46), (38, 36, 41), (36, 9, 41), (39, 37, 44, 45), (41, 35, 40), (35, 8, 40), (38, 41, 47, 42), (40, 34, 39), (34, 7, 39), (37, 38, 42, 44), (39, 33, 37), (33, 6, 37), (41, 40, 46, 47), (37, 32, 38), (32, 10, 38), (23, 36, 10), (23, 30, 36), (30, 9, 36), (31, 35, 9), (31, 28, 35), (28, 8, 35), (29, 34, 8), (29, 26, 34), (26, 7, 34), (27, 33, 7), (27, 24, 33), (24, 6, 33), (25, 32, 6), (25, 22, 32), (22, 10, 32), (30, 31, 9), (30, 21, 31), (21, 4, 31), (28, 29, 8), (28, 20, 29), (20, 3, 29), (26, 27, 7), (26, 18, 27), (18, 2, 27), (24, 25, 6), (24, 14, 25), (14, 1, 25), (22, 23, 10), (22, 15, 23), (15, 5, 23), (16, 21, 5), (16, 19, 21), (19, 4, 21), (19, 20, 4), (19, 17, 20), (17, 3, 20), (17, 18, 3), (17, 12, 18), (12, 2, 18), (15, 16, 5), (15, 13, 16), (13, 0, 16), (12, 14, 2), (12, 13, 14), (13, 1, 14), (42, 47, 43), (47, 46, 43), (46, 45, 43), (45, 44, 43), (44, 42, 43), (43, 42, 11)])
me_esfera_icosa_drica_010.polygons.foreach_set('use_smooth', [True] * 86)
me_esfera_icosa_drica_010.polygons.foreach_set('material_index', [1, 1, 1, 1, 1, 1, 1, 1, 1, 1, 1, 1, 1, 1, 1, 1, 1, 1, 1, 1, 0, 1, 1, 0, 1, 1, 0, 1, 1, 0, 1, 1, 0, 1, 1, 1, 1, 1, 1, 1, 1, 1, 1, 1, 1, 1, 1, 1, 1, 1, 1, 1, 1, 1, 1, 1, 1, 1, 1, 1, 1, 1, 1, 1, 1, 1, 1, 1, 1, 1, 1, 1, 1, 1, 1, 1, 1, 1, 1, 1, 0, 0, 0, 0, 0, 0])
me_esfera_icosa_drica_010.materials.append(mat_materiais_001)
me_esfera_icosa_drica_010.materials.append(mat_materiais_002)
me_esfera_icosa_drica_010.materials.append(mat_materiais_003)
me_esfera_icosa_drica_010.use_remesh_preserve_volume = False
me_esfera_icosa_drica_010.use_remesh_preserve_attributes = False
me_esfera_icosa_drica_010.use_mirror_vertex_groups = False
me_esfera_icosa_drica_010.update()
me_esfera_icosa_drica_009 = bpy.data.meshes.new('Esfera icosaédrica.009')
me_esfera_icosa_drica_009.from_pydata([(0.0, 0.0, -1.0), (0.7236, -0.5257, -0.4472), (-0.2764, -0.8506, -0.4472), (-0.8944, 0.0, -0.4472), (-0.2764, 0.8506, -0.4472), (0.7236, 0.5257, -0.4472), (0.2764, -0.8506, 0.4472), (-0.7236, -0.5257, 0.4472), (-0.7236, 0.5257, 0.4472), (0.2764, 0.8506, 0.4472), (0.8944, 0.0, 0.4472), (0.2629, 1.167e-17, 2.519), (-0.1625, -0.5, -0.8507), (0.4253, -0.309, -0.8507), (0.2629, -0.809, -0.5257), (0.8506, 0.0, -0.5257), (0.4253, 0.309, -0.8507), (-0.5257, 0.0, -0.8507), (-0.6882, -0.5, -0.5257), (-0.1625, 0.5, -0.8507), (-0.6882, 0.5, -0.5257), (0.2629, 0.809, -0.5257), (0.9511, -0.309, 0.0), (0.9511, 0.309, 0.0), (0.0, -1.0, 0.0), (0.5878, -0.809, 0.0), (-0.9511, -0.309, 0.0), (-0.5878, -0.809, 0.0), (-0.5878, 0.809, 0.0), (-0.9511, 0.309, 0.0), (0.5878, 0.809, 0.0), (0.0, 1.0, 0.0), (0.6882, -0.5, 0.5257), (-0.2629, -0.809, 0.5257), (-0.8506, 0.0, 0.5257), (-0.2629, 0.809, 0.5257), (0.6882, 0.5, 0.5257), (0.1625, -0.5, 0.8507), (0.5257, 0.0, 0.8507), (-0.4253, -0.309, 0.8507), (-0.4253, 0.309, 0.8507), (0.1625, 0.5, 0.8507), (0.5257, 1.167e-17, 1.188), (1.192e-07, 1.167e-17, 1.337), (0.1625, -0.5, 1.188), (-0.4253, -0.309, 1.188), (-0.4253, 0.309, 1.188), (0.1625, 0.5, 1.188)], [], [(0, 13, 12), (1, 13, 15), (0, 12, 17), (0, 17, 19), (0, 19, 16), (1, 15, 22), (2, 14, 24), (3, 18, 26), (4, 20, 28), (5, 21, 30), (1, 22, 25), (2, 24, 27), (3, 26, 29), (4, 28, 31), (5, 30, 23), (6, 32, 37), (7, 33, 39), (8, 34, 40), (9, 35, 41), (10, 36, 38), (40, 39, 45, 46), (38, 36, 41), (36, 9, 41), (39, 37, 44, 45), (41, 35, 40), (35, 8, 40), (38, 41, 47, 42), (40, 34, 39), (34, 7, 39), (37, 38, 42, 44), (39, 33, 37), (33, 6, 37), (41, 40, 46, 47), (37, 32, 38), (32, 10, 38), (23, 36, 10), (23, 30, 36), (30, 9, 36), (31, 35, 9), (31, 28, 35), (28, 8, 35), (29, 34, 8), (29, 26, 34), (26, 7, 34), (27, 33, 7), (27, 24, 33), (24, 6, 33), (25, 32, 6), (25, 22, 32), (22, 10, 32), (30, 31, 9), (30, 21, 31), (21, 4, 31), (28, 29, 8), (28, 20, 29), (20, 3, 29), (26, 27, 7), (26, 18, 27), (18, 2, 27), (24, 25, 6), (24, 14, 25), (14, 1, 25), (22, 23, 10), (22, 15, 23), (15, 5, 23), (16, 21, 5), (16, 19, 21), (19, 4, 21), (19, 20, 4), (19, 17, 20), (17, 3, 20), (17, 18, 3), (17, 12, 18), (12, 2, 18), (15, 16, 5), (15, 13, 16), (13, 0, 16), (12, 14, 2), (12, 13, 14), (13, 1, 14), (42, 47, 43), (47, 46, 43), (46, 45, 43), (45, 44, 43), (44, 42, 43), (43, 42, 11)])
me_esfera_icosa_drica_009.polygons.foreach_set('use_smooth', [True] * 86)
me_esfera_icosa_drica_009.polygons.foreach_set('material_index', [1, 1, 1, 1, 1, 1, 1, 1, 1, 1, 1, 1, 1, 1, 1, 1, 1, 1, 1, 1, 0, 1, 1, 0, 1, 1, 0, 1, 1, 0, 1, 1, 0, 1, 1, 1, 1, 1, 1, 1, 1, 1, 1, 1, 1, 1, 1, 1, 1, 1, 1, 1, 1, 1, 1, 1, 1, 1, 1, 1, 1, 1, 1, 1, 1, 1, 1, 1, 1, 1, 1, 1, 1, 1, 1, 1, 1, 1, 1, 1, 0, 0, 0, 0, 0, 0])
me_esfera_icosa_drica_009.materials.append(mat_materiais_001)
me_esfera_icosa_drica_009.materials.append(mat_materiais_002)
me_esfera_icosa_drica_009.materials.append(mat_materiais_003)
me_esfera_icosa_drica_009.use_remesh_preserve_volume = False
me_esfera_icosa_drica_009.use_remesh_preserve_attributes = False
me_esfera_icosa_drica_009.use_mirror_vertex_groups = False
me_esfera_icosa_drica_009.update()
me_plano_049 = bpy.data.meshes.new('Plano.049')
me_plano_049.from_pydata([(-0.09043, 0.1777, -0.2975), (0.158, -0.1161, 0.2463), (1.702, 0.06557, -1.177), (1.951, -0.2282, -0.6332), (0.1136, 0.3292, 0.09908), (-0.04606, -0.2675, -0.1503), (1.906, 0.217, -0.7804), (1.747, -0.3797, -1.03), (0.4529, 1.749, -1.011), (-0.1438, 1.908, -0.7614), (0.3408, -0.04395, -0.1313), (-0.256, 0.1157, 0.1181), (0.3014, 1.953, -0.6141), (0.007661, 1.704, -1.158), (0.1893, 0.1601, 0.2653), (-0.1045, -0.08831, -0.2785), (0.05922, -0.1946, -0.2948), (-0.1316, 0.1303, 0.2545), (-1.816, -0.1272, -0.9861), (-2.007, 0.1977, -0.4368), (-0.1016, -0.3227, 0.129), (0.02922, 0.2584, -0.1693), (-1.977, -0.2553, -0.5623), (-1.846, 0.3258, -0.8606), (-0.4529, -1.749, -1.011), (0.1438, -1.908, -0.7614), (-0.3408, 0.04395, -0.1313), (0.256, -0.1157, 0.1181), (-0.3014, -1.953, -0.6141), (-0.007661, -1.704, -1.158), (-0.1893, -0.1601, 0.2653), (0.1045, 0.08831, -0.2785)], [], [(0, 1, 3, 2), (4, 5, 7, 6), (11, 10, 8, 9), (15, 14, 12, 13), (16, 17, 19, 18), (20, 21, 23, 22), (27, 26, 24, 25), (31, 30, 28, 29)])
_uv = me_plano_049.uv_layers.new(name='UVMap')
_uv.uv.foreach_set('vector', [0.6534, 0.2461, 0.8273, 0.1979, 0.9169, 0.8183, 0.7431, 0.8665, 0.6534, 0.2461, 0.8273, 0.1979, 0.9169, 0.8183, 0.7431, 0.8665, 0.6534, 0.2461, 0.8273, 0.1979, 0.9169, 0.8183, 0.7431, 0.8665, 0.6534, 0.2461, 0.8273, 0.1979, 0.9169, 0.8183, 0.7431, 0.8665, 0.6534, 0.2461, 0.8273, 0.1979, 0.9169, 0.8183, 0.7431, 0.8665, 0.6534, 0.2461, 0.8273, 0.1979, 0.9169, 0.8183, 0.7431, 0.8665, 0.6534, 0.2461, 0.8273, 0.1979, 0.9169, 0.8183, 0.7431, 0.8665, 0.6534, 0.2461, 0.8273, 0.1979, 0.9169, 0.8183, 0.7431, 0.8665])
me_plano_049.materials.append(mat_material)
me_plano_049.use_remesh_preserve_volume = False
me_plano_049.use_remesh_preserve_attributes = False
me_plano_049.use_mirror_vertex_groups = False
me_plano_049.update()
me_plano_048 = bpy.data.meshes.new('Plano.048')
me_plano_048.from_pydata([(-0.09043, 0.1777, -0.2975), (0.158, -0.1161, 0.2463), (1.702, 0.06557, -1.177), (1.951, -0.2282, -0.6332), (0.1136, 0.3292, 0.09908), (-0.04606, -0.2675, -0.1503), (1.906, 0.217, -0.7804), (1.747, -0.3797, -1.03), (0.4529, 1.749, -1.011), (-0.1438, 1.908, -0.7614), (0.3408, -0.04395, -0.1313), (-0.256, 0.1157, 0.1181), (0.3014, 1.953, -0.6141), (0.007661, 1.704, -1.158), (0.1893, 0.1601, 0.2653), (-0.1045, -0.08831, -0.2785), (0.05922, -0.1946, -0.2948), (-0.1316, 0.1303, 0.2545), (-1.816, -0.1272, -0.9861), (-2.007, 0.1977, -0.4368), (-0.1016, -0.3227, 0.129), (0.02922, 0.2584, -0.1693), (-1.977, -0.2553, -0.5623), (-1.846, 0.3258, -0.8606), (-0.4529, -1.749, -1.011), (0.1438, -1.908, -0.7614), (-0.3408, 0.04395, -0.1313), (0.256, -0.1157, 0.1181), (-0.3014, -1.953, -0.6141), (-0.007661, -1.704, -1.158), (-0.1893, -0.1601, 0.2653), (0.1045, 0.08831, -0.2785)], [], [(0, 1, 3, 2), (4, 5, 7, 6), (11, 10, 8, 9), (15, 14, 12, 13), (16, 17, 19, 18), (20, 21, 23, 22), (27, 26, 24, 25), (31, 30, 28, 29)])
_uv = me_plano_048.uv_layers.new(name='UVMap')
_uv.uv.foreach_set('vector', [0.6534, 0.2461, 0.8273, 0.1979, 0.9169, 0.8183, 0.7431, 0.8665, 0.6534, 0.2461, 0.8273, 0.1979, 0.9169, 0.8183, 0.7431, 0.8665, 0.6534, 0.2461, 0.8273, 0.1979, 0.9169, 0.8183, 0.7431, 0.8665, 0.6534, 0.2461, 0.8273, 0.1979, 0.9169, 0.8183, 0.7431, 0.8665, 0.6534, 0.2461, 0.8273, 0.1979, 0.9169, 0.8183, 0.7431, 0.8665, 0.6534, 0.2461, 0.8273, 0.1979, 0.9169, 0.8183, 0.7431, 0.8665, 0.6534, 0.2461, 0.8273, 0.1979, 0.9169, 0.8183, 0.7431, 0.8665, 0.6534, 0.2461, 0.8273, 0.1979, 0.9169, 0.8183, 0.7431, 0.8665])
me_plano_048.materials.append(mat_material)
me_plano_048.use_remesh_preserve_volume = False
me_plano_048.use_remesh_preserve_attributes = False
me_plano_048.use_mirror_vertex_groups = False
me_plano_048.update()
me_plano_047 = bpy.data.meshes.new('Plano.047')
me_plano_047.from_pydata([(-0.09043, 0.1777, -0.2975), (0.158, -0.1161, 0.2463), (1.702, 0.06557, -1.177), (1.951, -0.2282, -0.6332), (0.1136, 0.3292, 0.09908), (-0.04606, -0.2675, -0.1503), (1.906, 0.217, -0.7804), (1.747, -0.3797, -1.03), (0.4529, 1.749, -1.011), (-0.1438, 1.908, -0.7614), (0.3408, -0.04395, -0.1313), (-0.256, 0.1157, 0.1181), (0.3014, 1.953, -0.6141), (0.007661, 1.704, -1.158), (0.1893, 0.1601, 0.2653), (-0.1045, -0.08831, -0.2785), (0.05922, -0.1946, -0.2948), (-0.1316, 0.1303, 0.2545), (-1.816, -0.1272, -0.9861), (-2.007, 0.1977, -0.4368), (-0.1016, -0.3227, 0.129), (0.02922, 0.2584, -0.1693), (-1.977, -0.2553, -0.5623), (-1.846, 0.3258, -0.8606), (-0.4529, -1.749, -1.011), (0.1438, -1.908, -0.7614), (-0.3408, 0.04395, -0.1313), (0.256, -0.1157, 0.1181), (-0.3014, -1.953, -0.6141), (-0.007661, -1.704, -1.158), (-0.1893, -0.1601, 0.2653), (0.1045, 0.08831, -0.2785)], [], [(0, 1, 3, 2), (4, 5, 7, 6), (11, 10, 8, 9), (15, 14, 12, 13), (16, 17, 19, 18), (20, 21, 23, 22), (27, 26, 24, 25), (31, 30, 28, 29)])
_uv = me_plano_047.uv_layers.new(name='UVMap')
_uv.uv.foreach_set('vector', [0.6534, 0.2461, 0.8273, 0.1979, 0.9169, 0.8183, 0.7431, 0.8665, 0.6534, 0.2461, 0.8273, 0.1979, 0.9169, 0.8183, 0.7431, 0.8665, 0.6534, 0.2461, 0.8273, 0.1979, 0.9169, 0.8183, 0.7431, 0.8665, 0.6534, 0.2461, 0.8273, 0.1979, 0.9169, 0.8183, 0.7431, 0.8665, 0.6534, 0.2461, 0.8273, 0.1979, 0.9169, 0.8183, 0.7431, 0.8665, 0.6534, 0.2461, 0.8273, 0.1979, 0.9169, 0.8183, 0.7431, 0.8665, 0.6534, 0.2461, 0.8273, 0.1979, 0.9169, 0.8183, 0.7431, 0.8665, 0.6534, 0.2461, 0.8273, 0.1979, 0.9169, 0.8183, 0.7431, 0.8665])
me_plano_047.materials.append(mat_material)
me_plano_047.use_remesh_preserve_volume = False
me_plano_047.use_remesh_preserve_attributes = False
me_plano_047.use_mirror_vertex_groups = False
me_plano_047.update()
me_plano_046 = bpy.data.meshes.new('Plano.046')
me_plano_046.from_pydata([(-0.09043, 0.1777, -0.2975), (0.158, -0.1161, 0.2463), (1.702, 0.06557, -1.177), (1.951, -0.2282, -0.6332), (0.1136, 0.3292, 0.09908), (-0.04606, -0.2675, -0.1503), (1.906, 0.217, -0.7804), (1.747, -0.3797, -1.03), (0.4529, 1.749, -1.011), (-0.1438, 1.908, -0.7614), (0.3408, -0.04395, -0.1313), (-0.256, 0.1157, 0.1181), (0.3014, 1.953, -0.6141), (0.007661, 1.704, -1.158), (0.1893, 0.1601, 0.2653), (-0.1045, -0.08831, -0.2785), (0.05922, -0.1946, -0.2948), (-0.1316, 0.1303, 0.2545), (-1.816, -0.1272, -0.9861), (-2.007, 0.1977, -0.4368), (-0.1016, -0.3227, 0.129), (0.02922, 0.2584, -0.1693), (-1.977, -0.2553, -0.5623), (-1.846, 0.3258, -0.8606), (-0.4529, -1.749, -1.011), (0.1438, -1.908, -0.7614), (-0.3408, 0.04395, -0.1313), (0.256, -0.1157, 0.1181), (-0.3014, -1.953, -0.6141), (-0.007661, -1.704, -1.158), (-0.1893, -0.1601, 0.2653), (0.1045, 0.08831, -0.2785)], [], [(0, 1, 3, 2), (4, 5, 7, 6), (11, 10, 8, 9), (15, 14, 12, 13), (16, 17, 19, 18), (20, 21, 23, 22), (27, 26, 24, 25), (31, 30, 28, 29)])
_uv = me_plano_046.uv_layers.new(name='UVMap')
_uv.uv.foreach_set('vector', [0.6534, 0.2461, 0.8273, 0.1979, 0.9169, 0.8183, 0.7431, 0.8665, 0.6534, 0.2461, 0.8273, 0.1979, 0.9169, 0.8183, 0.7431, 0.8665, 0.6534, 0.2461, 0.8273, 0.1979, 0.9169, 0.8183, 0.7431, 0.8665, 0.6534, 0.2461, 0.8273, 0.1979, 0.9169, 0.8183, 0.7431, 0.8665, 0.6534, 0.2461, 0.8273, 0.1979, 0.9169, 0.8183, 0.7431, 0.8665, 0.6534, 0.2461, 0.8273, 0.1979, 0.9169, 0.8183, 0.7431, 0.8665, 0.6534, 0.2461, 0.8273, 0.1979, 0.9169, 0.8183, 0.7431, 0.8665, 0.6534, 0.2461, 0.8273, 0.1979, 0.9169, 0.8183, 0.7431, 0.8665])
me_plano_046.materials.append(mat_material)
me_plano_046.use_remesh_preserve_volume = False
me_plano_046.use_remesh_preserve_attributes = False
me_plano_046.use_mirror_vertex_groups = False
me_plano_046.update()
me_plano_045 = bpy.data.meshes.new('Plano.045')
me_plano_045.from_pydata([(-0.09043, 0.1777, -0.2975), (0.158, -0.1161, 0.2463), (1.702, 0.06557, -1.177), (1.951, -0.2282, -0.6332), (0.1136, 0.3292, 0.09908), (-0.04606, -0.2675, -0.1503), (1.906, 0.217, -0.7804), (1.747, -0.3797, -1.03), (0.4529, 1.749, -1.011), (-0.1438, 1.908, -0.7614), (0.3408, -0.04395, -0.1313), (-0.256, 0.1157, 0.1181), (0.3014, 1.953, -0.6141), (0.007661, 1.704, -1.158), (0.1893, 0.1601, 0.2653), (-0.1045, -0.08831, -0.2785), (0.05922, -0.1946, -0.2948), (-0.1316, 0.1303, 0.2545), (-1.816, -0.1272, -0.9861), (-2.007, 0.1977, -0.4368), (-0.1016, -0.3227, 0.129), (0.02922, 0.2584, -0.1693), (-1.977, -0.2553, -0.5623), (-1.846, 0.3258, -0.8606), (-0.4529, -1.749, -1.011), (0.1438, -1.908, -0.7614), (-0.3408, 0.04395, -0.1313), (0.256, -0.1157, 0.1181), (-0.3014, -1.953, -0.6141), (-0.007661, -1.704, -1.158), (-0.1893, -0.1601, 0.2653), (0.1045, 0.08831, -0.2785)], [], [(0, 1, 3, 2), (4, 5, 7, 6), (11, 10, 8, 9), (15, 14, 12, 13), (16, 17, 19, 18), (20, 21, 23, 22), (27, 26, 24, 25), (31, 30, 28, 29)])
_uv = me_plano_045.uv_layers.new(name='UVMap')
_uv.uv.foreach_set('vector', [0.6534, 0.2461, 0.8273, 0.1979, 0.9169, 0.8183, 0.7431, 0.8665, 0.6534, 0.2461, 0.8273, 0.1979, 0.9169, 0.8183, 0.7431, 0.8665, 0.6534, 0.2461, 0.8273, 0.1979, 0.9169, 0.8183, 0.7431, 0.8665, 0.6534, 0.2461, 0.8273, 0.1979, 0.9169, 0.8183, 0.7431, 0.8665, 0.6534, 0.2461, 0.8273, 0.1979, 0.9169, 0.8183, 0.7431, 0.8665, 0.6534, 0.2461, 0.8273, 0.1979, 0.9169, 0.8183, 0.7431, 0.8665, 0.6534, 0.2461, 0.8273, 0.1979, 0.9169, 0.8183, 0.7431, 0.8665, 0.6534, 0.2461, 0.8273, 0.1979, 0.9169, 0.8183, 0.7431, 0.8665])
me_plano_045.materials.append(mat_material)
me_plano_045.use_remesh_preserve_volume = False
me_plano_045.use_remesh_preserve_attributes = False
me_plano_045.use_mirror_vertex_groups = False
me_plano_045.update()
me_plano_044 = bpy.data.meshes.new('Plano.044')
me_plano_044.from_pydata([(-0.09043, 0.1777, -0.2975), (0.158, -0.1161, 0.2463), (1.702, 0.06557, -1.177), (1.951, -0.2282, -0.6332), (0.1136, 0.3292, 0.09908), (-0.04606, -0.2675, -0.1503), (1.906, 0.217, -0.7804), (1.747, -0.3797, -1.03), (0.4529, 1.749, -1.011), (-0.1438, 1.908, -0.7614), (0.3408, -0.04395, -0.1313), (-0.256, 0.1157, 0.1181), (0.3014, 1.953, -0.6141), (0.007661, 1.704, -1.158), (0.1893, 0.1601, 0.2653), (-0.1045, -0.08831, -0.2785), (0.05922, -0.1946, -0.2948), (-0.1316, 0.1303, 0.2545), (-1.816, -0.1272, -0.9861), (-2.007, 0.1977, -0.4368), (-0.1016, -0.3227, 0.129), (0.02922, 0.2584, -0.1693), (-1.977, -0.2553, -0.5623), (-1.846, 0.3258, -0.8606), (-0.4529, -1.749, -1.011), (0.1438, -1.908, -0.7614), (-0.3408, 0.04395, -0.1313), (0.256, -0.1157, 0.1181), (-0.3014, -1.953, -0.6141), (-0.007661, -1.704, -1.158), (-0.1893, -0.1601, 0.2653), (0.1045, 0.08831, -0.2785)], [], [(0, 1, 3, 2), (4, 5, 7, 6), (11, 10, 8, 9), (15, 14, 12, 13), (16, 17, 19, 18), (20, 21, 23, 22), (27, 26, 24, 25), (31, 30, 28, 29)])
_uv = me_plano_044.uv_layers.new(name='UVMap')
_uv.uv.foreach_set('vector', [0.6534, 0.2461, 0.8273, 0.1979, 0.9169, 0.8183, 0.7431, 0.8665, 0.6534, 0.2461, 0.8273, 0.1979, 0.9169, 0.8183, 0.7431, 0.8665, 0.6534, 0.2461, 0.8273, 0.1979, 0.9169, 0.8183, 0.7431, 0.8665, 0.6534, 0.2461, 0.8273, 0.1979, 0.9169, 0.8183, 0.7431, 0.8665, 0.6534, 0.2461, 0.8273, 0.1979, 0.9169, 0.8183, 0.7431, 0.8665, 0.6534, 0.2461, 0.8273, 0.1979, 0.9169, 0.8183, 0.7431, 0.8665, 0.6534, 0.2461, 0.8273, 0.1979, 0.9169, 0.8183, 0.7431, 0.8665, 0.6534, 0.2461, 0.8273, 0.1979, 0.9169, 0.8183, 0.7431, 0.8665])
me_plano_044.materials.append(mat_material)
me_plano_044.use_remesh_preserve_volume = False
me_plano_044.use_remesh_preserve_attributes = False
me_plano_044.use_mirror_vertex_groups = False
me_plano_044.update()
me_plano_043 = bpy.data.meshes.new('Plano.043')
me_plano_043.from_pydata([(-0.09043, 0.1777, -0.2975), (0.158, -0.1161, 0.2463), (1.702, 0.06557, -1.177), (1.951, -0.2282, -0.6332), (0.1136, 0.3292, 0.09908), (-0.04606, -0.2675, -0.1503), (1.906, 0.217, -0.7804), (1.747, -0.3797, -1.03), (0.4529, 1.749, -1.011), (-0.1438, 1.908, -0.7614), (0.3408, -0.04395, -0.1313), (-0.256, 0.1157, 0.1181), (0.3014, 1.953, -0.6141), (0.007661, 1.704, -1.158), (0.1893, 0.1601, 0.2653), (-0.1045, -0.08831, -0.2785), (0.05922, -0.1946, -0.2948), (-0.1316, 0.1303, 0.2545), (-1.816, -0.1272, -0.9861), (-2.007, 0.1977, -0.4368), (-0.1016, -0.3227, 0.129), (0.02922, 0.2584, -0.1693), (-1.977, -0.2553, -0.5623), (-1.846, 0.3258, -0.8606), (-0.4529, -1.749, -1.011), (0.1438, -1.908, -0.7614), (-0.3408, 0.04395, -0.1313), (0.256, -0.1157, 0.1181), (-0.3014, -1.953, -0.6141), (-0.007661, -1.704, -1.158), (-0.1893, -0.1601, 0.2653), (0.1045, 0.08831, -0.2785)], [], [(0, 1, 3, 2), (4, 5, 7, 6), (11, 10, 8, 9), (15, 14, 12, 13), (16, 17, 19, 18), (20, 21, 23, 22), (27, 26, 24, 25), (31, 30, 28, 29)])
_uv = me_plano_043.uv_layers.new(name='UVMap')
_uv.uv.foreach_set('vector', [0.6534, 0.2461, 0.8273, 0.1979, 0.9169, 0.8183, 0.7431, 0.8665, 0.6534, 0.2461, 0.8273, 0.1979, 0.9169, 0.8183, 0.7431, 0.8665, 0.6534, 0.2461, 0.8273, 0.1979, 0.9169, 0.8183, 0.7431, 0.8665, 0.6534, 0.2461, 0.8273, 0.1979, 0.9169, 0.8183, 0.7431, 0.8665, 0.6534, 0.2461, 0.8273, 0.1979, 0.9169, 0.8183, 0.7431, 0.8665, 0.6534, 0.2461, 0.8273, 0.1979, 0.9169, 0.8183, 0.7431, 0.8665, 0.6534, 0.2461, 0.8273, 0.1979, 0.9169, 0.8183, 0.7431, 0.8665, 0.6534, 0.2461, 0.8273, 0.1979, 0.9169, 0.8183, 0.7431, 0.8665])
me_plano_043.materials.append(mat_material)
me_plano_043.use_remesh_preserve_volume = False
me_plano_043.use_remesh_preserve_attributes = False
me_plano_043.use_mirror_vertex_groups = False
me_plano_043.update()
me_plano_042 = bpy.data.meshes.new('Plano.042')
me_plano_042.from_pydata([(-0.09043, 0.1777, -0.2975), (0.158, -0.1161, 0.2463), (1.702, 0.06557, -1.177), (1.951, -0.2282, -0.6332), (0.1136, 0.3292, 0.09908), (-0.04606, -0.2675, -0.1503), (1.906, 0.217, -0.7804), (1.747, -0.3797, -1.03), (0.4529, 1.749, -1.011), (-0.1438, 1.908, -0.7614), (0.3408, -0.04395, -0.1313), (-0.256, 0.1157, 0.1181), (0.3014, 1.953, -0.6141), (0.007661, 1.704, -1.158), (0.1893, 0.1601, 0.2653), (-0.1045, -0.08831, -0.2785), (0.05922, -0.1946, -0.2948), (-0.1316, 0.1303, 0.2545), (-1.816, -0.1272, -0.9861), (-2.007, 0.1977, -0.4368), (-0.1016, -0.3227, 0.129), (0.02922, 0.2584, -0.1693), (-1.977, -0.2553, -0.5623), (-1.846, 0.3258, -0.8606), (-0.4529, -1.749, -1.011), (0.1438, -1.908, -0.7614), (-0.3408, 0.04395, -0.1313), (0.256, -0.1157, 0.1181), (-0.3014, -1.953, -0.6141), (-0.007661, -1.704, -1.158), (-0.1893, -0.1601, 0.2653), (0.1045, 0.08831, -0.2785)], [], [(0, 1, 3, 2), (4, 5, 7, 6), (11, 10, 8, 9), (15, 14, 12, 13), (16, 17, 19, 18), (20, 21, 23, 22), (27, 26, 24, 25), (31, 30, 28, 29)])
_uv = me_plano_042.uv_layers.new(name='UVMap')
_uv.uv.foreach_set('vector', [0.6534, 0.2461, 0.8273, 0.1979, 0.9169, 0.8183, 0.7431, 0.8665, 0.6534, 0.2461, 0.8273, 0.1979, 0.9169, 0.8183, 0.7431, 0.8665, 0.6534, 0.2461, 0.8273, 0.1979, 0.9169, 0.8183, 0.7431, 0.8665, 0.6534, 0.2461, 0.8273, 0.1979, 0.9169, 0.8183, 0.7431, 0.8665, 0.6534, 0.2461, 0.8273, 0.1979, 0.9169, 0.8183, 0.7431, 0.8665, 0.6534, 0.2461, 0.8273, 0.1979, 0.9169, 0.8183, 0.7431, 0.8665, 0.6534, 0.2461, 0.8273, 0.1979, 0.9169, 0.8183, 0.7431, 0.8665, 0.6534, 0.2461, 0.8273, 0.1979, 0.9169, 0.8183, 0.7431, 0.8665])
me_plano_042.materials.append(mat_material)
me_plano_042.use_remesh_preserve_volume = False
me_plano_042.use_remesh_preserve_attributes = False
me_plano_042.use_mirror_vertex_groups = False
me_plano_042.update()
me_plano_041 = bpy.data.meshes.new('Plano.041')
me_plano_041.from_pydata([(-0.09043, 0.1777, -0.2975), (0.158, -0.1161, 0.2463), (1.702, 0.06557, -1.177), (1.951, -0.2282, -0.6332), (0.1136, 0.3292, 0.09908), (-0.04606, -0.2675, -0.1503), (1.906, 0.217, -0.7804), (1.747, -0.3797, -1.03), (0.4529, 1.749, -1.011), (-0.1438, 1.908, -0.7614), (0.3408, -0.04395, -0.1313), (-0.256, 0.1157, 0.1181), (0.3014, 1.953, -0.6141), (0.007661, 1.704, -1.158), (0.1893, 0.1601, 0.2653), (-0.1045, -0.08831, -0.2785), (0.05922, -0.1946, -0.2948), (-0.1316, 0.1303, 0.2545), (-1.816, -0.1272, -0.9861), (-2.007, 0.1977, -0.4368), (-0.1016, -0.3227, 0.129), (0.02922, 0.2584, -0.1693), (-1.977, -0.2553, -0.5623), (-1.846, 0.3258, -0.8606), (-0.4529, -1.749, -1.011), (0.1438, -1.908, -0.7614), (-0.3408, 0.04395, -0.1313), (0.256, -0.1157, 0.1181), (-0.3014, -1.953, -0.6141), (-0.007661, -1.704, -1.158), (-0.1893, -0.1601, 0.2653), (0.1045, 0.08831, -0.2785)], [], [(0, 1, 3, 2), (4, 5, 7, 6), (11, 10, 8, 9), (15, 14, 12, 13), (16, 17, 19, 18), (20, 21, 23, 22), (27, 26, 24, 25), (31, 30, 28, 29)])
_uv = me_plano_041.uv_layers.new(name='UVMap')
_uv.uv.foreach_set('vector', [0.6534, 0.2461, 0.8273, 0.1979, 0.9169, 0.8183, 0.7431, 0.8665, 0.6534, 0.2461, 0.8273, 0.1979, 0.9169, 0.8183, 0.7431, 0.8665, 0.6534, 0.2461, 0.8273, 0.1979, 0.9169, 0.8183, 0.7431, 0.8665, 0.6534, 0.2461, 0.8273, 0.1979, 0.9169, 0.8183, 0.7431, 0.8665, 0.6534, 0.2461, 0.8273, 0.1979, 0.9169, 0.8183, 0.7431, 0.8665, 0.6534, 0.2461, 0.8273, 0.1979, 0.9169, 0.8183, 0.7431, 0.8665, 0.6534, 0.2461, 0.8273, 0.1979, 0.9169, 0.8183, 0.7431, 0.8665, 0.6534, 0.2461, 0.8273, 0.1979, 0.9169, 0.8183, 0.7431, 0.8665])
me_plano_041.materials.append(mat_material)
me_plano_041.use_remesh_preserve_volume = False
me_plano_041.use_remesh_preserve_attributes = False
me_plano_041.use_mirror_vertex_groups = False
me_plano_041.update()
me_plano_040 = bpy.data.meshes.new('Plano.040')
me_plano_040.from_pydata([(-0.09043, 0.1777, -0.2975), (0.158, -0.1161, 0.2463), (1.702, 0.06557, -1.177), (1.951, -0.2282, -0.6332), (0.1136, 0.3292, 0.09908), (-0.04606, -0.2675, -0.1503), (1.906, 0.217, -0.7804), (1.747, -0.3797, -1.03), (0.4529, 1.749, -1.011), (-0.1438, 1.908, -0.7614), (0.3408, -0.04395, -0.1313), (-0.256, 0.1157, 0.1181), (0.3014, 1.953, -0.6141), (0.007661, 1.704, -1.158), (0.1893, 0.1601, 0.2653), (-0.1045, -0.08831, -0.2785), (0.05922, -0.1946, -0.2948), (-0.1316, 0.1303, 0.2545), (-1.816, -0.1272, -0.9861), (-2.007, 0.1977, -0.4368), (-0.1016, -0.3227, 0.129), (0.02922, 0.2584, -0.1693), (-1.977, -0.2553, -0.5623), (-1.846, 0.3258, -0.8606), (-0.4529, -1.749, -1.011), (0.1438, -1.908, -0.7614), (-0.3408, 0.04395, -0.1313), (0.256, -0.1157, 0.1181), (-0.3014, -1.953, -0.6141), (-0.007661, -1.704, -1.158), (-0.1893, -0.1601, 0.2653), (0.1045, 0.08831, -0.2785)], [], [(0, 1, 3, 2), (4, 5, 7, 6), (11, 10, 8, 9), (15, 14, 12, 13), (16, 17, 19, 18), (20, 21, 23, 22), (27, 26, 24, 25), (31, 30, 28, 29)])
_uv = me_plano_040.uv_layers.new(name='UVMap')
_uv.uv.foreach_set('vector', [0.6534, 0.2461, 0.8273, 0.1979, 0.9169, 0.8183, 0.7431, 0.8665, 0.6534, 0.2461, 0.8273, 0.1979, 0.9169, 0.8183, 0.7431, 0.8665, 0.6534, 0.2461, 0.8273, 0.1979, 0.9169, 0.8183, 0.7431, 0.8665, 0.6534, 0.2461, 0.8273, 0.1979, 0.9169, 0.8183, 0.7431, 0.8665, 0.6534, 0.2461, 0.8273, 0.1979, 0.9169, 0.8183, 0.7431, 0.8665, 0.6534, 0.2461, 0.8273, 0.1979, 0.9169, 0.8183, 0.7431, 0.8665, 0.6534, 0.2461, 0.8273, 0.1979, 0.9169, 0.8183, 0.7431, 0.8665, 0.6534, 0.2461, 0.8273, 0.1979, 0.9169, 0.8183, 0.7431, 0.8665])
me_plano_040.materials.append(mat_material)
me_plano_040.use_remesh_preserve_volume = False
me_plano_040.use_remesh_preserve_attributes = False
me_plano_040.use_mirror_vertex_groups = False
me_plano_040.update()
me_star = bpy.data.meshes.new('Star')
me_star.from_pydata([(0.0, 0.0, 0.25), (0.0, 0.0, -0.25), (0.5, 0.0, 0.25), (0.5, 0.0, -0.25), (0.809, 0.5878, 0.0), (0.1545, 0.4755, 0.25), (0.1545, 0.4755, -0.25), (-0.309, 0.9511, 0.0), (-0.4045, 0.2939, 0.25), (-0.4045, 0.2939, -0.25), (-1.0, 8.742e-08, 0.0), (-0.4045, -0.2939, 0.25), (-0.4045, -0.2939, -0.25), (-0.309, -0.9511, 0.0), (0.1545, -0.4755, 0.25), (0.1545, -0.4755, -0.25), (0.809, -0.5878, 0.0)], [], [(2, 0, 16), (0, 2, 4), (0, 4, 5), (0, 5, 7), (0, 7, 8), (0, 8, 10), (0, 10, 11), (0, 11, 13), (0, 13, 14), (0, 14, 16), (3, 2, 16), (2, 3, 4), (4, 6, 5), (5, 6, 7), (7, 9, 8), (8, 9, 10), (10, 12, 11), (11, 12, 13), (13, 15, 14), (14, 15, 16), (1, 3, 16), (3, 1, 4), (4, 1, 6), (6, 1, 7), (7, 1, 9), (9, 1, 10), (10, 1, 12), (12, 1, 13), (13, 1, 15), (15, 1, 16)])
me_star.materials.append(mat_materiais_001)
me_star.use_remesh_preserve_volume = False
me_star.use_remesh_preserve_attributes = False
me_star.use_mirror_vertex_groups = False
me_star.update()
me_esfera_icosa_drica_003 = bpy.data.meshes.new('Esfera icosaédrica.003')
me_esfera_icosa_drica_003.from_pydata([(0.0, 0.0, -1.0), (0.7236, -0.5257, -0.4472), (-0.2764, -0.8506, -0.4472), (-0.8944, 0.0, -0.4472), (-0.2764, 0.8506, -0.4472), (0.7236, 0.5257, -0.4472), (0.2764, -0.8506, 0.4472), (-0.7236, -0.5257, 0.4472), (-0.7236, 0.5257, 0.4472), (0.2764, 0.8506, 0.4472), (0.8944, 0.0, 0.4472), (0.2629, 1.167e-17, 2.519), (-0.1625, -0.5, -0.8507), (0.4253, -0.309, -0.8507), (0.2629, -0.809, -0.5257), (0.8506, 0.0, -0.5257), (0.4253, 0.309, -0.8507), (-0.5257, 0.0, -0.8507), (-0.6882, -0.5, -0.5257), (-0.1625, 0.5, -0.8507), (-0.6882, 0.5, -0.5257), (0.2629, 0.809, -0.5257), (0.9511, -0.309, 0.0), (0.9511, 0.309, 0.0), (0.0, -1.0, 0.0), (0.5878, -0.809, 0.0), (-0.9511, -0.309, 0.0), (-0.5878, -0.809, 0.0), (-0.5878, 0.809, 0.0), (-0.9511, 0.309, 0.0), (0.5878, 0.809, 0.0), (0.0, 1.0, 0.0), (0.6882, -0.5, 0.5257), (-0.2629, -0.809, 0.5257), (-0.8506, 0.0, 0.5257), (-0.2629, 0.809, 0.5257), (0.6882, 0.5, 0.5257), (0.1625, -0.5, 0.8507), (0.5257, 0.0, 0.8507), (-0.4253, -0.309, 0.8507), (-0.4253, 0.309, 0.8507), (0.1625, 0.5, 0.8507), (0.5257, 1.167e-17, 1.188), (1.192e-07, 1.167e-17, 1.337), (0.1625, -0.5, 1.188), (-0.4253, -0.309, 1.188), (-0.4253, 0.309, 1.188), (0.1625, 0.5, 1.188)], [], [(0, 13, 12), (1, 13, 15), (0, 12, 17), (0, 17, 19), (0, 19, 16), (1, 15, 22), (2, 14, 24), (3, 18, 26), (4, 20, 28), (5, 21, 30), (1, 22, 25), (2, 24, 27), (3, 26, 29), (4, 28, 31), (5, 30, 23), (6, 32, 37), (7, 33, 39), (8, 34, 40), (9, 35, 41), (10, 36, 38), (40, 39, 45, 46), (38, 36, 41), (36, 9, 41), (39, 37, 44, 45), (41, 35, 40), (35, 8, 40), (38, 41, 47, 42), (40, 34, 39), (34, 7, 39), (37, 38, 42, 44), (39, 33, 37), (33, 6, 37), (41, 40, 46, 47), (37, 32, 38), (32, 10, 38), (23, 36, 10), (23, 30, 36), (30, 9, 36), (31, 35, 9), (31, 28, 35), (28, 8, 35), (29, 34, 8), (29, 26, 34), (26, 7, 34), (27, 33, 7), (27, 24, 33), (24, 6, 33), (25, 32, 6), (25, 22, 32), (22, 10, 32), (30, 31, 9), (30, 21, 31), (21, 4, 31), (28, 29, 8), (28, 20, 29), (20, 3, 29), (26, 27, 7), (26, 18, 27), (18, 2, 27), (24, 25, 6), (24, 14, 25), (14, 1, 25), (22, 23, 10), (22, 15, 23), (15, 5, 23), (16, 21, 5), (16, 19, 21), (19, 4, 21), (19, 20, 4), (19, 17, 20), (17, 3, 20), (17, 18, 3), (17, 12, 18), (12, 2, 18), (15, 16, 5), (15, 13, 16), (13, 0, 16), (12, 14, 2), (12, 13, 14), (13, 1, 14), (42, 47, 43), (47, 46, 43), (46, 45, 43), (45, 44, 43), (44, 42, 43), (43, 42, 11)])
me_esfera_icosa_drica_003.polygons.foreach_set('use_smooth', [True] * 86)
me_esfera_icosa_drica_003.polygons.foreach_set('material_index', [1, 1, 1, 1, 1, 1, 1, 1, 1, 1, 1, 1, 1, 1, 1, 1, 1, 1, 1, 1, 0, 1, 1, 0, 1, 1, 0, 1, 1, 0, 1, 1, 0, 1, 1, 1, 1, 1, 1, 1, 1, 1, 1, 1, 1, 1, 1, 1, 1, 1, 1, 1, 1, 1, 1, 1, 1, 1, 1, 1, 1, 1, 1, 1, 1, 1, 1, 1, 1, 1, 1, 1, 1, 1, 1, 1, 1, 1, 1, 1, 0, 0, 0, 0, 0, 0])
me_esfera_icosa_drica_003.materials.append(mat_materiais_001)
me_esfera_icosa_drica_003.materials.append(mat_materiais_002)
me_esfera_icosa_drica_003.materials.append(mat_materiais_003)
me_esfera_icosa_drica_003.use_remesh_preserve_volume = False
me_esfera_icosa_drica_003.use_remesh_preserve_attributes = False
me_esfera_icosa_drica_003.use_mirror_vertex_groups = False
me_esfera_icosa_drica_003.update()
me_plano_001 = bpy.data.meshes.new('Plano.001')
me_plano_001.from_pydata([(-0.5555, -0.5555, 0.4745), (0.5555, -0.5555, 0.4745), (-0.5555, 0.5555, 0.4745), (0.5555, 0.5555, 0.4745), (-0.1394, -0.117, 0.5584), (0.09469, 0.0, 0.5584), (-0.1394, 0.117, 0.5584), (0.0, 0.0, 3.616)], [], [(0, 2, 3, 1), (1, 3, 5), (3, 2, 6, 5), (2, 0, 4, 6), (0, 1, 5, 4), (5, 6, 7), (6, 4, 7), (4, 5, 7)])
_uv = me_plano_001.uv_layers.new(name='Mapa UV')
_uv.uv.foreach_set('vector', [0.0, 0.0, 1.0, 0.0, 1.0, 1.0, 0.0, 1.0, 0.0, 0.0, 1.0, 0.0, 1.0, 1.0, 0.0, 0.0, 1.0, 0.0, 1.0, 1.0, 0.0, 1.0, 0.0, 0.0, 1.0, 0.0, 1.0, 1.0, 0.0, 1.0, 0.0, 0.0, 1.0, 0.0, 1.0, 1.0, 0.0, 1.0, 0.0, 0.0, 1.0, 0.0, 1.0, 1.0, 0.0, 0.0, 1.0, 0.0, 1.0, 1.0, 0.0, 0.0, 1.0, 0.0, 1.0, 1.0])
me_plano_001.materials.append(mat_materiais)
me_plano_001.use_remesh_preserve_volume = False
me_plano_001.use_remesh_preserve_attributes = False
me_plano_001.use_mirror_vertex_groups = False
me_plano_001.update()

# ---- objects
ob_c_mera = bpy.data.objects.new('Câmera', cam_c_mera)
ob_esfera_icosa_drica_009 = bpy.data.objects.new('Esfera icosaédrica.009', me_esfera_icosa_drica_017)
ob_esfera_icosa_drica_008 = bpy.data.objects.new('Esfera icosaédrica.008', me_esfera_icosa_drica_016)
ob_esfera_icosa_drica_007 = bpy.data.objects.new('Esfera icosaédrica.007', me_esfera_icosa_drica_015)
ob_esfera_icosa_drica_006 = bpy.data.objects.new('Esfera icosaédrica.006', me_esfera_icosa_drica_014)
ob_esfera_icosa_drica_005 = bpy.data.objects.new('Esfera icosaédrica.005', me_esfera_icosa_drica_013)
ob_esfera_icosa_drica_004 = bpy.data.objects.new('Esfera icosaédrica.004', me_esfera_icosa_drica_012)
ob_esfera_icosa_drica_002 = bpy.data.objects.new('Esfera icosaédrica.002', me_esfera_icosa_drica_011)
ob_esfera_icosa_drica_001 = bpy.data.objects.new('Esfera icosaédrica.001', me_esfera_icosa_drica_010)
ob_esfera_icosa_drica_000 = bpy.data.objects.new('Esfera icosaédrica.000', me_esfera_icosa_drica_009)
ob_plano_010 = bpy.data.objects.new('Plano.010', me_plano_049)
ob_plano_009 = bpy.data.objects.new('Plano.009', me_plano_048)
ob_plano_008 = bpy.data.objects.new('Plano.008', me_plano_047)
ob_plano_007 = bpy.data.objects.new('Plano.007', me_plano_046)
ob_plano_004 = bpy.data.objects.new('Plano.004', me_plano_045)
ob_plano_003 = bpy.data.objects.new('Plano.003', me_plano_044)
ob_plano_002 = bpy.data.objects.new('Plano.002', me_plano_043)
ob_plano_000 = bpy.data.objects.new('Plano.000', me_plano_042)
ob_plano_006 = bpy.data.objects.new('Plano.006', me_plano_041)
ob_plano_005 = bpy.data.objects.new('Plano.005', me_plano_040)
ob_star = bpy.data.objects.new('Star', me_star)
ob_esfera_icosa_drica_003 = bpy.data.objects.new('Esfera icosaédrica.003', me_esfera_icosa_drica_003)
ob_plano_001 = bpy.data.objects.new('Plano.001', me_plano_001)

# ---- transforms, parenting, visibility, modifiers, constraints
ob_c_mera.location = (-4.511, -0.4588, 2.091)
ob_c_mera.rotation_euler = (1.452, 2.235e-07, -1.477)
ob_c_mera.lineart.crease_threshold = 0.0
ob_esfera_icosa_drica_009.location = (-0.4175, -0.5455, 1.24)
ob_esfera_icosa_drica_009.rotation_euler = (0.0, -0.0, 3.023)
ob_esfera_icosa_drica_009.scale = (0.08467, 0.08467, 0.08467)
ob_esfera_icosa_drica_009.lineart.crease_threshold = 0.0
ob_esfera_icosa_drica_008.location = (0.1853, 0.3773, 1.833)
ob_esfera_icosa_drica_008.rotation_euler = (0.0, -0.0, 3.023)
ob_esfera_icosa_drica_008.scale = (0.07486, 0.07486, 0.07486)
ob_esfera_icosa_drica_008.lineart.crease_threshold = 0.0
ob_esfera_icosa_drica_007.location = (-0.2895, -0.328, 1.851)
ob_esfera_icosa_drica_007.rotation_euler = (0.0, -0.0, 3.023)
ob_esfera_icosa_drica_007.scale = (0.08467, 0.08467, 0.08467)
ob_esfera_icosa_drica_007.lineart.crease_threshold = 0.0
ob_esfera_icosa_drica_006.location = (0.6, 0.1789, 0.3972)
ob_esfera_icosa_drica_006.rotation_euler = (0.0, -0.0, 3.023)
ob_esfera_icosa_drica_006.scale = (0.08467, 0.08467, 0.08467)
ob_esfera_icosa_drica_006.lineart.crease_threshold = 0.0
ob_esfera_icosa_drica_005.location = (-0.1669, 0.6252, 0.4194)
ob_esfera_icosa_drica_005.rotation_euler = (0.0, -0.0, 3.023)
ob_esfera_icosa_drica_005.scale = (0.08467, 0.08467, 0.08467)
ob_esfera_icosa_drica_005.lineart.crease_threshold = 0.0
ob_esfera_icosa_drica_004.location = (0.09214, -0.7923, 0.3489)
ob_esfera_icosa_drica_004.scale = (0.08467, 0.08467, 0.08467)
ob_esfera_icosa_drica_004.lineart.crease_threshold = 0.0
ob_esfera_icosa_drica_002.location = (-0.842, -0.2053, 0.4432)
ob_esfera_icosa_drica_002.scale = (0.08467, 0.08467, 0.08467)
ob_esfera_icosa_drica_002.lineart.crease_threshold = 0.0
ob_esfera_icosa_drica_001.location = (-0.5565, 0.2509, 1.347)
ob_esfera_icosa_drica_001.scale = (0.08467, 0.08467, 0.08467)
ob_esfera_icosa_drica_001.lineart.crease_threshold = 0.0
ob_esfera_icosa_drica_000.location = (0.3679, -0.2851, 1.242)
ob_esfera_icosa_drica_000.scale = (0.08467, 0.08467, 0.08467)
ob_esfera_icosa_drica_000.lineart.crease_threshold = 0.0
ob_plano_010.location = (-0.08693, -0.002272, 2.667)
ob_plano_010.rotation_euler = (0.0, -0.0, 5.787)
ob_plano_010.scale = (0.2443, 0.2443, 0.2443)
ob_plano_010.lineart.crease_threshold = 0.0
ob_plano_009.location = (-0.0625, 0.01262, 2.899)
ob_plano_009.rotation_euler = (0.0, -0.0, 6.573)
ob_plano_009.scale = (0.2257, 0.2257, 0.2257)
ob_plano_009.lineart.crease_threshold = 0.0
ob_plano_008.location = (-0.0625, 0.01262, 2.459)
ob_plano_008.rotation_euler = (0.0, -0.0, 6.573)
ob_plano_008.scale = (0.3035, 0.3035, 0.3035)
ob_plano_008.lineart.crease_threshold = 0.0
ob_plano_007.location = (-0.08693, -0.002272, 2.226)
ob_plano_007.rotation_euler = (0.0, -0.0, 5.787)
ob_plano_007.scale = (0.3285, 0.3285, 0.3285)
ob_plano_007.lineart.crease_threshold = 0.0
ob_plano_004.location = (-0.08693, -0.002272, 1.736)
ob_plano_004.rotation_euler = (0.0, -0.0, 5.787)
ob_plano_004.scale = (0.4559, 0.4559, 0.4559)
ob_plano_004.lineart.crease_threshold = 0.0
ob_plano_003.location = (-0.0625, 0.01262, 1.968)
ob_plano_003.rotation_euler = (0.0, -0.0, 6.573)
ob_plano_003.scale = (0.4212, 0.4212, 0.4212)
ob_plano_003.lineart.crease_threshold = 0.0
ob_plano_002.location = (-0.0625, 0.01262, 1.444)
ob_plano_002.rotation_euler = (0.0, -0.0, 6.573)
ob_plano_002.scale = (0.4898, 0.4898, 0.4898)
ob_plano_002.lineart.crease_threshold = 0.0
ob_plano_000.location = (-0.08693, -0.002272, 1.212)
ob_plano_000.rotation_euler = (0.0, -0.0, 5.787)
ob_plano_000.scale = (0.5302, 0.5302, 0.5302)
ob_plano_000.lineart.crease_threshold = 0.0
ob_plano_006.location = (-0.08693, -0.002272, 0.7009)
ob_plano_006.rotation_euler = (0.0, -0.0, 5.787)
ob_plano_006.scale = (0.6221, 0.6221, 0.6221)
ob_plano_006.lineart.crease_threshold = 0.0
ob_plano_005.location = (-0.0625, 0.01262, 0.9336)
ob_plano_005.rotation_euler = (0.0, -0.0, 6.573)
ob_plano_005.scale = (0.5747, 0.5747, 0.5747)
ob_plano_005.lineart.crease_threshold = 0.0
ob_star.location = (0.0, -0.003125, 3.078)
ob_star.rotation_euler = (-0.0, 1.571, 0.0)
ob_star.scale = (0.1542, 0.1542, 0.08751)
ob_star.lineart.crease_threshold = 0.0
ob_esfera_icosa_drica_003.location = (0.2933, 0.6032, 0.6557)
ob_esfera_icosa_drica_003.scale = (0.08467, 0.08467, 0.08467)
ob_esfera_icosa_drica_003.lineart.crease_threshold = 0.0
ob_plano_001.location = (0.0, 0.0, -0.4715)
ob_plano_001.lineart.crease_threshold = 0.0

# ---- collection membership
col_collection_1.objects.link(ob_c_mera)
col_collection_1.objects.link(ob_esfera_icosa_drica_009)
col_collection_1.objects.link(ob_esfera_icosa_drica_008)
col_collection_1.objects.link(ob_esfera_icosa_drica_007)
col_collection_1.objects.link(ob_esfera_icosa_drica_006)
col_collection_1.objects.link(ob_esfera_icosa_drica_005)
col_collection_1.objects.link(ob_esfera_icosa_drica_004)
col_collection_1.objects.link(ob_esfera_icosa_drica_002)
col_collection_1.objects.link(ob_esfera_icosa_drica_001)
col_collection_1.objects.link(ob_esfera_icosa_drica_000)
col_collection_1.objects.link(ob_plano_010)
col_collection_1.objects.link(ob_plano_009)
col_collection_1.objects.link(ob_plano_008)
col_collection_1.objects.link(ob_plano_007)
col_collection_1.objects.link(ob_plano_004)
col_collection_1.objects.link(ob_plano_003)
col_collection_1.objects.link(ob_plano_002)
col_collection_1.objects.link(ob_plano_000)
col_collection_1.objects.link(ob_plano_006)
col_collection_1.objects.link(ob_plano_005)
col_collection_1.objects.link(ob_star)
col_collection_1.objects.link(ob_esfera_icosa_drica_003)
col_collection_1.objects.link(ob_plano_001)

# ---- scene / render settings (as saved in the file)
scene.camera = ob_c_mera
scene.frame_start = 1; scene.frame_end = 250; scene.frame_set(1)
scene.render.engine = 'BLENDER_EEVEE_NEXT'
scene.render.resolution_x = 1080
scene.render.dither_intensity = 0.0
scene.cycles.use_denoising = False
scene.cycles.samples = 128
scene.cycles.sampling_pattern = 'TABULATED_SOBOL'
scene.cycles.light_sampling_threshold = 0.0
scene.cycles.use_adaptive_sampling = False
scene.cycles.use_light_tree = False
scene.cycles.blur_glossy = 0.0
scene.cycles.sample_clamp_indirect = 0.0
scene.view_settings.view_transform = 'Standard'
bpy.context.view_layer.update()

# ---- added for rendering (the .blend has no usable light): sun
light_auto_sun = bpy.data.lights.new('AutoSun', 'SUN')
light_auto_sun.energy = 3.0
light_auto_sun.angle = 0.0523599
ob_auto_sun = bpy.data.objects.new('AutoSun', light_auto_sun)
scene.collection.objects.link(ob_auto_sun)
ob_auto_sun.rotation_euler = (0.872665, 0.174533, 0.523599)
bpy.context.view_layer.update()

